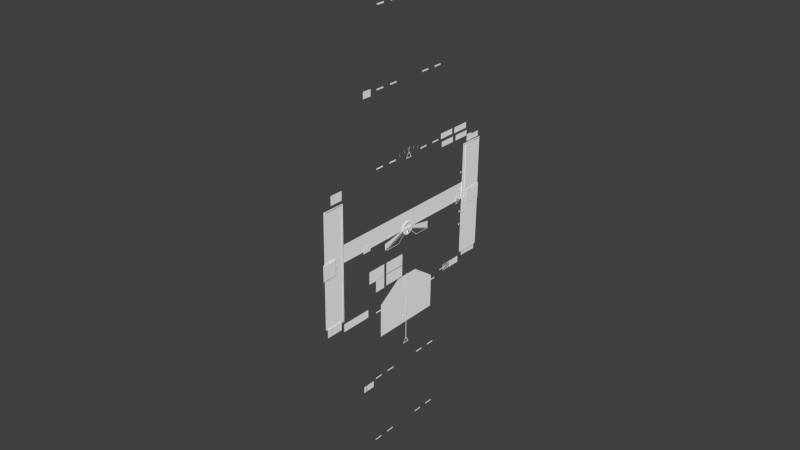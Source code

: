 # Source: Q400HUD.blend  (saved by Blender 2.76.0; exported with 4.5.12 LTS)
import bpy
from mathutils import Matrix  # noqa: F401  (used for matrix-valued properties, if any)

bpy.ops.wm.read_factory_settings(use_empty=True)
scene = bpy.context.scene
scene.name = 'Scene'

# ---- collections
col_collection_3 = bpy.data.collections.new('Collection 3'); scene.collection.children.link(col_collection_3)

# ---- materials (node trees are filled in below, after node groups)
mat_lights_000 = bpy.data.materials.new('Lights.000')
mat_lights_000.alpha_threshold = 0.0
mat_lights_000.use_transparent_shadow = False
mat_lights_000.diffuse_color = (1.0, 1.0, 1.0, 1.0)
mat_lights_000.specular_color = (0.0, 0.0, 0.0)
mat_lights_000.roughness = 0.5
mat_lights_000.specular_intensity = 1.0
mat_lights_002 = bpy.data.materials.new('Lights.002')
mat_lights_002.alpha_threshold = 0.0
mat_lights_002.use_transparent_shadow = False
mat_lights_002.diffuse_color = (1.0, 1.0, 1.0, 1.0)
mat_lights_002.specular_color = (0.0, 0.0, 0.0)
mat_lights_002.roughness = 0.5
mat_lights_002.specular_intensity = 1.0

# ---- node groups
ng_auto_smooth = bpy.data.node_groups.new('Auto Smooth', 'GeometryNodeTree')
_s = ng_auto_smooth.interface.new_socket(name='Geometry', in_out='OUTPUT', socket_type='NodeSocketGeometry')
_s = ng_auto_smooth.interface.new_socket(name='Geometry', in_out='INPUT', socket_type='NodeSocketGeometry')
_s = ng_auto_smooth.interface.new_socket(name='Angle', in_out='INPUT', socket_type='NodeSocketFloat')
_s.subtype = 'ANGLE'
_s.min_value = 0.0
_s.max_value = 3.142
ng_auto_smooth.is_modifier = True
_N = ng_auto_smooth.nodes; _L = ng_auto_smooth.links
n0 = _N.new('NodeGroupOutput'); n0.name = 'Group Output'; n0.location = (480, -100)
n1 = _N.new('NodeGroupInput'); n1.name = 'Group Input'; n1.location = (-420, -300)
n2 = _N.new('NodeGroupInput'); n2.name = 'Group Input.001'; n2.location = (-60, -100)
n3 = _N.new('GeometryNodeSetShadeSmooth'); n3.name = 'Set Shade Smooth'; n3.location = (120, -100)
n3.domain = 'EDGE'
n4 = _N.new('GeometryNodeSetShadeSmooth'); n4.name = 'Set Shade Smooth.001'; n4.location = (300, -100)
n5 = _N.new('GeometryNodeInputMeshEdgeAngle'); n5.name = 'Edge Angle'; n5.location = (-420, -220)
n6 = _N.new('GeometryNodeInputEdgeSmooth'); n6.name = 'Is Edge Smooth'; n6.location = (-60, -160)
n7 = _N.new('GeometryNodeInputShadeSmooth'); n7.name = 'Is Face Smooth'; n7.location = (-240, -340)
n8 = _N.new('FunctionNodeBooleanMath'); n8.name = 'Boolean Math'; n8.location = (-60, -220)
n9 = _N.new('FunctionNodeCompare'); n9.name = 'Compare'; n9.location = (-240, -180)
n9.operation = 'LESS_EQUAL'
_L.new(n5.outputs[0], n9.inputs[0])
_L.new(n4.outputs[0], n0.inputs[0])
_L.new(n1.outputs[1], n9.inputs[1])
_L.new(n9.outputs[0], n8.inputs[0])
_L.new(n7.outputs[0], n8.inputs[1])
_L.new(n2.outputs[0], n3.inputs[0])
_L.new(n6.outputs[0], n3.inputs[1])
_L.new(n3.outputs[0], n4.inputs[0])
_L.new(n8.outputs[0], n3.inputs[2])
n0.is_active_output = True

# ---- material node trees

# ---- world
world_world = bpy.data.worlds.new('World'); scene.world = world_world
world_world.color = (0.05088, 0.05088, 0.05088)
world_world.use_sun_shadow = False
world_world.sun_shadow_jitter_overblur = 0.0
world_world.cycles.sampling_method = 'MANUAL'
world_world.cycles.sample_map_resolution = 256

# ---- meshes
me_wptxt_mesh = bpy.data.meshes.new('wptxt.mesh')
me_wptxt_mesh.from_pydata([(0.001303, -0.02084, -0.02115), (0.001205, -0.02087, -0.02885), (0.00131, -0.02786, -0.02113), (0.001212, -0.02789, -0.02883), (0.001306, -0.02435, -0.02114), (0.001209, -0.02438, -0.02884), (0.00121, -0.02613, -0.02884), (0.001308, -0.02611, -0.02113)], [], [(0, 4, 5, 1), (4, 7, 6, 5), (7, 2, 3, 6)])
_uv = me_wptxt_mesh.uv_layers.new(name='UVMap')
_uv.uv.foreach_set('vector', [0.7101, 0.4132, 0.6969, 0.4132, 0.6969, 0.3824, 0.7101, 0.3824, 0.6815, 0.7913, 0.6925, 0.7913, 0.6925, 0.7581, 0.6815, 0.7581, 0.6925, 0.7913, 0.6818, 0.7913, 0.6818, 0.7581, 0.6925, 0.7581])
me_wptxt_mesh.materials.append(mat_lights_000)
me_wptxt_mesh.use_remesh_preserve_volume = False
me_wptxt_mesh.use_remesh_preserve_attributes = False
me_wptxt_mesh.use_mirror_vertex_groups = False
me_wptxt_mesh.update()
me_wpdecimal_mesh = bpy.data.meshes.new('WPdecimal.mesh')
me_wpdecimal_mesh.from_pydata([(0.001232, -0.009533, -0.02767), (0.001222, -0.008812, -0.02839), (0.001241, -0.008776, -0.02692), (0.001231, -0.008055, -0.02764)], [], [(0, 1, 3, 2)])
_uv = me_wpdecimal_mesh.uv_layers.new(name='UVMap')
_uv.uv.foreach_set('vector', [0.8145, 0.04492, 0.8203, 0.04492, 0.8203, 0.05469, 0.8145, 0.05469])
me_wpdecimal_mesh.materials.append(mat_lights_000)
me_wpdecimal_mesh.use_remesh_preserve_volume = False
me_wpdecimal_mesh.use_remesh_preserve_attributes = False
me_wpdecimal_mesh.use_mirror_vertex_groups = False
me_wpdecimal_mesh.update()
me_wp100_mesh = bpy.data.meshes.new('WP100.mesh')
me_wp100_mesh.from_pydata([(0.001298, -0.01568, -0.02128), (0.001209, -0.0157, -0.02829), (0.001301, -0.01913, -0.02126), (0.001212, -0.01916, -0.02828)], [], [(0, 2, 3, 1)])
_uv = me_wp100_mesh.uv_layers.new(name='UVMap')
_uv.uv.foreach_set('vector', [0.8594, 0.08594, 0.8086, 0.08594, 0.8086, 0.003906, 0.8594, 0.003906])
me_wp100_mesh.materials.append(mat_lights_000)
me_wp100_mesh.use_remesh_preserve_volume = False
me_wp100_mesh.use_remesh_preserve_attributes = False
me_wp100_mesh.use_mirror_vertex_groups = False
me_wp100_mesh.update()
me_wp10_mesh = bpy.data.meshes.new('WP10.mesh')
me_wp10_mesh.from_pydata([(0.001293, -0.01222, -0.02129), (0.001204, -0.01225, -0.02831), (0.001297, -0.01568, -0.02128), (0.001208, -0.0157, -0.02829)], [], [(0, 2, 3, 1)])
_uv = me_wp10_mesh.uv_layers.new(name='UVMap')
_uv.uv.foreach_set('vector', [0.8594, 0.08594, 0.8086, 0.08594, 0.8086, 0.003906, 0.8594, 0.003906])
me_wp10_mesh.materials.append(mat_lights_000)
me_wp10_mesh.use_remesh_preserve_volume = False
me_wp10_mesh.use_remesh_preserve_attributes = False
me_wp10_mesh.use_mirror_vertex_groups = False
me_wp10_mesh.update()
me_wp1_mesh = bpy.data.meshes.new('WP1.mesh')
me_wp1_mesh.from_pydata([(0.001289, -0.008772, -0.0213), (0.0012, -0.008796, -0.02832), (0.001293, -0.01223, -0.02129), (0.001203, -0.01225, -0.02831)], [], [(0, 2, 3, 1)])
_uv = me_wp1_mesh.uv_layers.new(name='UVMap')
_uv.uv.foreach_set('vector', [0.8594, 0.08594, 0.8086, 0.08594, 0.8086, 0.003906, 0.8594, 0.003906])
me_wp1_mesh.materials.append(mat_lights_000)
me_wp1_mesh.use_remesh_preserve_volume = False
me_wp1_mesh.use_remesh_preserve_attributes = False
me_wp1_mesh.use_mirror_vertex_groups = False
me_wp1_mesh.update()
me_wp_1_mesh = bpy.data.meshes.new('WP.1.mesh')
me_wp_1_mesh.from_pydata([(0.001287, -0.005321, -0.02131), (0.001198, -0.005345, -0.02833), (0.00129, -0.008774, -0.0213), (0.001201, -0.008798, -0.02832)], [], [(0, 2, 3, 1)])
_uv = me_wp_1_mesh.uv_layers.new(name='UVMap')
_uv.uv.foreach_set('vector', [0.8594, 0.08594, 0.8086, 0.08594, 0.8086, 0.003906, 0.8594, 0.003906])
me_wp_1_mesh.materials.append(mat_lights_000)
me_wp_1_mesh.use_remesh_preserve_volume = False
me_wp_1_mesh.use_remesh_preserve_attributes = False
me_wp_1_mesh.use_mirror_vertex_groups = False
me_wp_1_mesh.update()
me_vstext_mesh = bpy.data.meshes.new('vstext.mesh')
me_vstext_mesh.from_pydata([(3.16e-05, 0.04802, -0.03797), (3.74e-05, 0.04193, -0.03795), (-1.62e-05, 0.04191, -0.04217), (-2.2e-05, 0.04801, -0.04219)], [], [(0, 1, 2, 3)])
_uv = me_vstext_mesh.uv_layers.new(name='UVMap')
_uv.uv.foreach_set('vector', [0.7122, 0.1177, 0.6736, 0.1177, 0.6736, 0.08451, 0.7122, 0.08451])
me_vstext_mesh.materials.append(mat_lights_000)
me_vstext_mesh.use_remesh_preserve_volume = False
me_vstext_mesh.use_remesh_preserve_attributes = False
me_vstext_mesh.use_mirror_vertex_groups = False
me_vstext_mesh.update()
me_vs1000_mesh = bpy.data.meshes.new('vs1000.mesh')
me_vs1000_mesh.from_pydata([(2.58e-05, 0.03542, -0.03786), (-2.93e-05, 0.0354, -0.04221), (2.79e-05, 0.03328, -0.03785), (-2.73e-05, 0.03326, -0.0422)], [], [(0, 2, 3, 1)])
_uv = me_vs1000_mesh.uv_layers.new(name='UVMap')
_uv.uv.foreach_set('vector', [0.8594, 0.08594, 0.8086, 0.08594, 0.8086, 0.003906, 0.8594, 0.003906])
me_vs1000_mesh.materials.append(mat_lights_000)
me_vs1000_mesh.use_remesh_preserve_volume = False
me_vs1000_mesh.use_remesh_preserve_attributes = False
me_vs1000_mesh.use_mirror_vertex_groups = False
me_vs1000_mesh.update()
me_vs100_mesh = bpy.data.meshes.new('vs100.mesh')
me_vs100_mesh.from_pydata([(2.39e-05, 0.03756, -0.03786), (-3.13e-05, 0.03754, -0.04221), (2.59e-05, 0.03541, -0.03785), (-2.93e-05, 0.0354, -0.0422)], [], [(0, 2, 3, 1)])
_uv = me_vs100_mesh.uv_layers.new(name='UVMap')
_uv.uv.foreach_set('vector', [0.8594, 0.08594, 0.8086, 0.08594, 0.8086, 0.003906, 0.8594, 0.003906])
me_vs100_mesh.materials.append(mat_lights_000)
me_vs100_mesh.use_remesh_preserve_volume = False
me_vs100_mesh.use_remesh_preserve_attributes = False
me_vs100_mesh.use_mirror_vertex_groups = False
me_vs100_mesh.update()
me_vs10_mesh = bpy.data.meshes.new('vs10.mesh')
me_vs10_mesh.from_pydata([(2.18e-05, 0.03969, -0.03787), (-3.34e-05, 0.03968, -0.04222), (2.38e-05, 0.03755, -0.03786), (-3.14e-05, 0.03754, -0.04222)], [], [(0, 2, 3, 1)])
_uv = me_vs10_mesh.uv_layers.new(name='UVMap')
_uv.uv.foreach_set('vector', [0.8594, 0.08594, 0.8086, 0.08594, 0.8086, 0.003906, 0.8594, 0.003906])
me_vs10_mesh.materials.append(mat_lights_000)
me_vs10_mesh.use_remesh_preserve_volume = False
me_vs10_mesh.use_remesh_preserve_attributes = False
me_vs10_mesh.use_mirror_vertex_groups = False
me_vs10_mesh.update()
me_vs1_mesh = bpy.data.meshes.new('vs1.mesh')
me_vs1_mesh.from_pydata([(1.97e-05, 0.04183, -0.03788), (-3.54e-05, 0.04182, -0.04223), (2.18e-05, 0.03969, -0.03787), (-3.34e-05, 0.03968, -0.04222)], [], [(0, 2, 3, 1)])
_uv = me_vs1_mesh.uv_layers.new(name='UVMap')
_uv.uv.foreach_set('vector', [0.8594, 0.08594, 0.8086, 0.08594, 0.8086, 0.003906, 0.8594, 0.003906])
me_vs1_mesh.materials.append(mat_lights_000)
me_vs1_mesh.use_remesh_preserve_volume = False
me_vs1_mesh.use_remesh_preserve_attributes = False
me_vs1_mesh.use_mirror_vertex_groups = False
me_vs1_mesh.update()
me_vs_b_mesh = bpy.data.meshes.new('vs-b.mesh')
me_vs_b_mesh.from_pydata([(2.31e-05, 0.03274, -0.03973), (2.56e-05, 0.03015, -0.03972), (1.79e-05, 0.03015, -0.04032), (1.55e-05, 0.03274, -0.04033)], [], [(0, 1, 2, 3)])
_uv = me_vs_b_mesh.uv_layers.new(name='UVMap')
_uv.uv.foreach_set('vector', [0.8374, 0.121, 0.8347, 0.121, 0.8347, 0.1188, 0.8374, 0.1188])
me_vs_b_mesh.materials.append(mat_lights_000)
me_vs_b_mesh.use_remesh_preserve_volume = False
me_vs_b_mesh.use_remesh_preserve_attributes = False
me_vs_b_mesh.use_mirror_vertex_groups = False
me_vs_b_mesh.update()
me_vs_a_mesh = bpy.data.meshes.new('vs-a.mesh')
me_vs_a_mesh.from_pydata([(2.07e-05, 0.03531, -0.03974), (2.31e-05, 0.03272, -0.03973), (1.55e-05, 0.03272, -0.04033), (1.3e-05, 0.03531, -0.04034)], [], [(0, 1, 2, 3)])
_uv = me_vs_a_mesh.uv_layers.new(name='UVMap')
_uv.uv.foreach_set('vector', [0.8374, 0.121, 0.8347, 0.121, 0.8347, 0.1188, 0.8374, 0.1188])
me_vs_a_mesh.materials.append(mat_lights_000)
me_vs_a_mesh.use_remesh_preserve_volume = False
me_vs_a_mesh.use_remesh_preserve_attributes = False
me_vs_a_mesh.use_mirror_vertex_groups = False
me_vs_a_mesh.update()
me_vs_1000_mesh = bpy.data.meshes.new('vs-1000.mesh')
me_vs_1000_mesh.from_pydata([(2.58e-05, 0.03542, -0.03786), (-2.93e-05, 0.0354, -0.04221), (2.79e-05, 0.03328, -0.03785), (-2.73e-05, 0.03326, -0.0422)], [], [(0, 2, 3, 1)])
_uv = me_vs_1000_mesh.uv_layers.new(name='UVMap')
_uv.uv.foreach_set('vector', [0.8594, 0.08594, 0.8086, 0.08594, 0.8086, 0.003906, 0.8594, 0.003906])
me_vs_1000_mesh.materials.append(mat_lights_000)
me_vs_1000_mesh.use_remesh_preserve_volume = False
me_vs_1000_mesh.use_remesh_preserve_attributes = False
me_vs_1000_mesh.use_mirror_vertex_groups = False
me_vs_1000_mesh.update()
me_vs_100_mesh = bpy.data.meshes.new('vs-100.mesh')
me_vs_100_mesh.from_pydata([(2.39e-05, 0.03756, -0.03786), (-3.13e-05, 0.03754, -0.04221), (2.59e-05, 0.03541, -0.03785), (-2.93e-05, 0.0354, -0.0422)], [], [(0, 2, 3, 1)])
_uv = me_vs_100_mesh.uv_layers.new(name='UVMap')
_uv.uv.foreach_set('vector', [0.8594, 0.08594, 0.8086, 0.08594, 0.8086, 0.003906, 0.8594, 0.003906])
me_vs_100_mesh.materials.append(mat_lights_000)
me_vs_100_mesh.use_remesh_preserve_volume = False
me_vs_100_mesh.use_remesh_preserve_attributes = False
me_vs_100_mesh.use_mirror_vertex_groups = False
me_vs_100_mesh.update()
me_vs_10_mesh = bpy.data.meshes.new('vs-10.mesh')
me_vs_10_mesh.from_pydata([(2.18e-05, 0.03969, -0.03787), (-3.34e-05, 0.03968, -0.04222), (2.38e-05, 0.03755, -0.03786), (-3.14e-05, 0.03754, -0.04222)], [], [(0, 2, 3, 1)])
_uv = me_vs_10_mesh.uv_layers.new(name='UVMap')
_uv.uv.foreach_set('vector', [0.8594, 0.08594, 0.8086, 0.08594, 0.8086, 0.003906, 0.8594, 0.003906])
me_vs_10_mesh.materials.append(mat_lights_000)
me_vs_10_mesh.use_remesh_preserve_volume = False
me_vs_10_mesh.use_remesh_preserve_attributes = False
me_vs_10_mesh.use_mirror_vertex_groups = False
me_vs_10_mesh.update()
me_vnav_annun_mesh = bpy.data.meshes.new('vnav.annun.mesh')
me_vnav_annun_mesh.from_pydata([(0.001619, 0.05137, 0.04253), (0.001576, 0.05136, 0.03917), (0.001629, 0.04107, 0.04256), (0.001586, 0.04106, 0.03921)], [], [(0, 2, 3, 1)])
_uv = me_vnav_annun_mesh.uv_layers.new(name='UVMap')
_uv.uv.foreach_set('vector', [0.7741, 0.7912, 0.6784, 0.7912, 0.6784, 0.76, 0.7741, 0.76])
me_vnav_annun_mesh.materials.append(mat_lights_000)
me_vnav_annun_mesh.use_remesh_preserve_volume = False
me_vnav_annun_mesh.use_remesh_preserve_attributes = False
me_vnav_annun_mesh.use_mirror_vertex_groups = False
me_vnav_annun_mesh.update()
me_vector_002_mesh = bpy.data.meshes.new('vector.002.mesh')
me_vector_002_mesh.from_pydata([(0.0002263, 0.001432, -0.03061), (0.0002292, -0.001636, -0.0306), (0.0002511, -8.47e-05, -0.02877), (0.0001982, -9.63e-05, -0.03294), (0.0002278, -8.84e-05, -0.03061)], [], [(4, 0, 2), (3, 0, 4), (3, 4, 1), (4, 2, 1)])
_uv = me_vector_002_mesh.uv_layers.new(name='UVMap')
_uv.uv.foreach_set('vector', [0.141, 0.5398, 0.141, 0.5398, 0.141, 0.5398, 0.141, 0.5398, 0.141, 0.5398, 0.141, 0.5398, 0.141, 0.5398, 0.141, 0.5398, 0.141, 0.5398, 0.141, 0.5398, 0.141, 0.5398, 0.141, 0.5398])
me_vector_002_mesh.materials.append(mat_lights_002)
me_vector_002_mesh.use_remesh_preserve_volume = False
me_vector_002_mesh.use_remesh_preserve_attributes = False
me_vector_002_mesh.use_mirror_vertex_groups = False
me_vector_002_mesh.update()
me_vector_001_mesh = bpy.data.meshes.new('vector.001.mesh')
me_vector_001_mesh.from_pydata([(0.0003087, 0.001054, -0.002136), (0.0003106, -0.001049, -0.002129), (0.0003363, 1.2e-05, -3.39e-05), (0.0002833, -4e-07, -0.004209), (-0.0008805, 5.6e-06, -0.002122)], [], [(4, 0, 2), (3, 0, 4), (3, 4, 1), (4, 2, 1)])
_uv = me_vector_001_mesh.uv_layers.new(name='UVMap')
_uv.uv.foreach_set('vector', [0.141, 0.5398, 0.141, 0.5398, 0.141, 0.5398, 0.141, 0.5398, 0.141, 0.5398, 0.141, 0.5398, 0.141, 0.5398, 0.141, 0.5398, 0.141, 0.5398, 0.141, 0.5398, 0.141, 0.5398, 0.141, 0.5398])
me_vector_001_mesh.materials.append(mat_lights_002)
me_vector_001_mesh.use_remesh_preserve_volume = False
me_vector_001_mesh.use_remesh_preserve_attributes = False
me_vector_001_mesh.use_mirror_vertex_groups = False
me_vector_001_mesh.update()
me_vector_mesh = bpy.data.meshes.new('vector.mesh')
me_vector_mesh.from_pydata([(0.0007377, 2.54e-05, 0.003067), (0.0006762, 0.002715, -0.001584), (0.0006814, -0.002724, -0.001566), (0.0007515, 2.91e-05, 0.004161), (0.0006684, 0.003644, -0.002132), (0.0006754, -0.003678, -0.002107), (0.0007208, -0.002714, 0.001542), (0.0007286, -0.003664, 0.002093), (0.0007156, 0.002725, 0.001524), (0.0007217, 0.003658, 0.002068), (0.0006591, 4.5e-06, -0.003129), (0.0006451, 7e-07, -0.004231), (0.0007342, -0.001563, 0.002682), (0.0007455, -0.002051, 0.003534), (0.0007312, 0.001597, 0.002671), (0.0007415, 0.002082, 0.00352), (0.0006955, 0.003159, -3.13e-05), (0.0006946, 0.004123, -3.29e-05), (0.0006627, 0.001578, -0.002734), (0.0006514, 0.002058, -0.003589), (0.0006657, -0.001581, -0.002723), (0.0006553, -0.002075, -0.003575), (0.0007015, -0.003159, -1.01e-05), (0.0007025, -0.004144, -5.1e-06)], [], [(6, 12, 13, 7), (12, 0, 3, 13), (0, 14, 15, 3), (14, 8, 9, 15), (8, 16, 17, 9), (16, 1, 4, 17), (1, 18, 19, 4), (18, 10, 11, 19), (10, 20, 21, 11), (20, 2, 5, 21), (2, 22, 23, 5), (22, 6, 7, 23)])
_uv = me_vector_mesh.uv_layers.new(name='UVMap')
_uv.uv.foreach_set('vector', [0.1455, 0.5325, 0.1456, 0.5326, 0.1456, 0.5328, 0.1454, 0.5326, 0.1456, 0.5326, 0.1457, 0.5328, 0.1457, 0.533, 0.1456, 0.5328, 0.1457, 0.5328, 0.1458, 0.5326, 0.1458, 0.5328, 0.1457, 0.533, 0.1458, 0.5326, 0.1458, 0.5325, 0.1459, 0.5326, 0.1458, 0.5328, 0.1458, 0.5325, 0.1459, 0.5324, 0.1461, 0.5324, 0.1459, 0.5326, 0.1459, 0.5324, 0.146, 0.5323, 0.1462, 0.5322, 0.1461, 0.5324, 0.146, 0.5323, 0.1458, 0.5323, 0.1459, 0.5322, 0.1462, 0.5322, 0.1458, 0.5323, 0.1457, 0.5323, 0.1457, 0.5322, 0.1459, 0.5322, 0.1457, 0.5323, 0.1455, 0.5323, 0.1454, 0.5322, 0.1457, 0.5322, 0.1455, 0.5323, 0.1454, 0.5323, 0.1452, 0.5322, 0.1454, 0.5322, 0.1454, 0.5323, 0.1455, 0.5324, 0.1453, 0.5324, 0.1452, 0.5322, 0.1455, 0.5324, 0.1455, 0.5325, 0.1454, 0.5326, 0.1453, 0.5324])
me_vector_mesh.materials.append(mat_lights_002)
me_vector_mesh.use_remesh_preserve_volume = False
me_vector_mesh.use_remesh_preserve_attributes = False
me_vector_mesh.use_mirror_vertex_groups = False
me_vector_mesh.update()
me_roll_ptr_mesh = bpy.data.meshes.new('roll.ptr.mesh')
me_roll_ptr_mesh.from_pydata([(0.001193, 0.002479, 0.0424), (0.001199, 0.001773, 0.04285), (0.001202, -0.001495, 0.04286), (0.001237, 0.0001669, 0.04571), (0.001197, -0.002193, 0.04241), (0.001247, 0.0001578, 0.04652)], [], [(4, 0, 1, 2), (0, 5, 3, 1), (2, 3, 5, 4)])
_uv = me_roll_ptr_mesh.uv_layers.new(name='UVMap')
_uv.uv.foreach_set('vector', [0.1365, 0.5234, 0.1366, 0.5234, 0.1366, 0.5234, 0.1365, 0.5234, 0.1365, 0.5234, 0.1366, 0.5234, 0.1366, 0.5234, 0.1365, 0.5234, 0.1366, 0.5234, 0.1365, 0.5234, 0.1365, 0.5234, 0.1366, 0.5234])
me_roll_ptr_mesh.materials.append(mat_lights_002)
me_roll_ptr_mesh.use_remesh_preserve_volume = False
me_roll_ptr_mesh.use_remesh_preserve_attributes = False
me_roll_ptr_mesh.use_mirror_vertex_groups = False
me_roll_ptr_mesh.update()
me_roll_mesh = bpy.data.meshes.new('roll.mesh')
me_roll_mesh.from_pydata([(0.001271, -0.0009188, 0.04835), (0.001268, -0.0005922, 0.04814), (0.001267, 0.0009228, 0.04814), (0.001251, 0.0001528, 0.04681), (0.001269, 0.001247, 0.04834), (0.001246, 0.0001566, 0.04644), (0.001246, 0.008258, 0.04702), (0.001225, 0.007555, 0.04526), (0.001247, 0.008089, 0.04707), (0.001225, 0.007386, 0.04531), (0.001237, -0.007207, 0.04519), (0.001259, -0.007821, 0.04691), (0.001238, -0.007037, 0.04526), (0.00126, -0.007651, 0.04698), (0.001246, -0.01121, 0.04558), (0.001221, -0.01035, 0.04374), (0.001245, -0.01137, 0.04549), (0.00122, -0.01051, 0.04364), (0.001202, 0.0108, 0.04373), (0.001223, 0.01185, 0.04542), (0.001201, 0.01096, 0.04364), (0.001221, 0.01201, 0.04533), (0.001248, -0.003637, 0.04629), (0.001269, -0.003885, 0.04793), (0.001248, -0.003456, 0.04632), (0.001269, -0.003704, 0.04796), (0.001262, 0.004237, 0.04802), (0.001241, 0.004001, 0.04626), (0.001263, 0.004056, 0.04805), (0.001241, 0.00382, 0.0463)], [], [(4, 0, 1, 2), (0, 5, 3, 1), (2, 3, 5, 4), (7, 6, 8, 9), (11, 10, 12, 13), (16, 17, 15, 14), (20, 21, 19, 18), (23, 22, 24, 25), (28, 29, 27, 26)])
_uv = me_roll_mesh.uv_layers.new(name='UVMap')
_uv.uv.foreach_set('vector', [0.1427, 0.5573, 0.1428, 0.5573, 0.1428, 0.5574, 0.1427, 0.5574, 0.1427, 0.5573, 0.1428, 0.5573, 0.1428, 0.5574, 0.1427, 0.5574, 0.1428, 0.5574, 0.1427, 0.5574, 0.1427, 0.5573, 0.1428, 0.5573, 0.1422, 0.5562, 0.1422, 0.5562, 0.1422, 0.5562, 0.1422, 0.5562, 0.1422, 0.5562, 0.1422, 0.5562, 0.1422, 0.5562, 0.1422, 0.5562, 0.1422, 0.5562, 0.1422, 0.5562, 0.1422, 0.5562, 0.1422, 0.5562, 0.1422, 0.5562, 0.1422, 0.5562, 0.1422, 0.5562, 0.1422, 0.5562, 0.1422, 0.5562, 0.1422, 0.5562, 0.1422, 0.5562, 0.1422, 0.5562, 0.1422, 0.5562, 0.1422, 0.5562, 0.1422, 0.5562, 0.1422, 0.5562])
me_roll_mesh.materials.append(mat_lights_002)
me_roll_mesh.use_remesh_preserve_volume = False
me_roll_mesh.use_remesh_preserve_attributes = False
me_roll_mesh.use_mirror_vertex_groups = False
me_roll_mesh.update()
me_ratape_mesh = bpy.data.meshes.new('RAtape.mesh')
me_ratape_mesh.from_pydata([(0.0004955, 0.06539, -0.0002204), (4.66e-05, 0.06527, -0.03562), (6.14e-05, 0.04965, -0.03557), (0.0005103, 0.04976, -0.0001678)], [], [(0, 3, 2, 1)])
_uv = me_ratape_mesh.uv_layers.new(name='UVMap')
_uv.uv.foreach_set('vector', [0.6831, 0.4314, 0.6826, 0.4314, 0.6826, 0.4309, 0.6832, 0.4309])
me_ratape_mesh.materials.append(mat_lights_002)
me_ratape_mesh.use_remesh_preserve_volume = False
me_ratape_mesh.use_remesh_preserve_attributes = False
me_ratape_mesh.use_mirror_vertex_groups = False
me_ratape_mesh.update()
me_ptc20_mesh = bpy.data.meshes.new('ptc20.mesh')
me_ptc20_mesh.from_pydata([(0.002413, 0.0268, 0.1758), (0.002425, 0.02681, 0.1768), (0.002463, -0.0255, 0.176), (0.002475, -0.0255, 0.1769), (0.002458, -0.02027, 0.176), (0.002453, -0.01504, 0.176), (0.002448, -0.009808, 0.176), (0.002428, 0.01111, 0.1759), (0.002423, 0.01634, 0.1759), (0.002418, 0.02157, 0.1758), (0.00247, -0.02027, 0.1769), (0.002465, -0.01504, 0.1769), (0.00246, -0.009805, 0.1769), (0.00244, 0.01112, 0.1768), (0.002435, 0.01635, 0.1768), (0.00243, 0.02158, 0.1768), (0.002497, -0.03004, 0.1784), (0.002501, -0.03295, 0.1785), (0.002447, -0.03007, 0.1745), (0.00245, -0.03297, 0.1745), (0.002453, -0.03588, 0.1745), (0.00245, -0.03299, 0.1745), (0.002504, -0.03587, 0.1785), (0.002501, -0.03296, 0.1785)], [], [(9, 0, 1, 15), (14, 13, 7, 8), (12, 11, 5, 6), (10, 3, 2, 4), (18, 16, 17, 19), (22, 20, 21, 23)])
_uv = me_ptc20_mesh.uv_layers.new(name='UVMap')
_uv.uv.foreach_set('vector', [0.1405, 0.5471, 0.1405, 0.5472, 0.1404, 0.5472, 0.1404, 0.5472, 0.1404, 0.5471, 0.1404, 0.5471, 0.1405, 0.5471, 0.1405, 0.5471, 0.1404, 0.547, 0.1404, 0.547, 0.1405, 0.547, 0.1405, 0.547, 0.1404, 0.547, 0.1404, 0.5469, 0.1405, 0.5469, 0.1405, 0.5469, 0.9041, 0.818, 0.9041, 0.837, 0.8926, 0.837, 0.8926, 0.818, 0.8813, 0.837, 0.8813, 0.818, 0.8926, 0.818, 0.8926, 0.837])
me_ptc20_mesh.materials.append(mat_lights_002)
me_ptc20_mesh.use_remesh_preserve_volume = False
me_ptc20_mesh.use_remesh_preserve_attributes = False
me_ptc20_mesh.use_mirror_vertex_groups = False
me_ptc20_mesh.update()
me_ptc15_mesh = bpy.data.meshes.new('ptc15.mesh')
me_ptc15_mesh.from_pydata([(0.001869, 0.02143, 0.1325), (0.001874, 0.0162, 0.1325), (0.001879, 0.01097, 0.1326), (0.001899, -0.009955, 0.1326), (0.001904, -0.01519, 0.1327), (0.001908, -0.02042, 0.1327), (0.001857, 0.02142, 0.1316), (0.001862, 0.01619, 0.1316), (0.001867, 0.01096, 0.1316), (0.001887, -0.009958, 0.1317), (0.001892, -0.01519, 0.1317), (0.001897, -0.02042, 0.1317), (0.001914, -0.02565, 0.1327), (0.001902, -0.02565, 0.1318), (0.001864, 0.02666, 0.1325), (0.001852, 0.02665, 0.1316)], [], [(5, 12, 13, 11), (3, 4, 10, 9), (1, 2, 8, 7), (14, 0, 6, 15)])
_uv = me_ptc15_mesh.uv_layers.new(name='UVMap')
_uv.uv.foreach_set('vector', [0.1404, 0.547, 0.1404, 0.5469, 0.1405, 0.5469, 0.1405, 0.5469, 0.1404, 0.547, 0.1404, 0.547, 0.1405, 0.547, 0.1405, 0.547, 0.1404, 0.5471, 0.1404, 0.5471, 0.1405, 0.5471, 0.1405, 0.5471, 0.1404, 0.5472, 0.1404, 0.5472, 0.1405, 0.5471, 0.1405, 0.5472])
me_ptc15_mesh.materials.append(mat_lights_002)
me_ptc15_mesh.use_remesh_preserve_volume = False
me_ptc15_mesh.use_remesh_preserve_attributes = False
me_ptc15_mesh.use_mirror_vertex_groups = False
me_ptc15_mesh.update()
me_ptc10_mesh = bpy.data.meshes.new('ptc10.mesh')
me_ptc10_mesh.from_pydata([(0.001296, 0.02651, 0.08773), (0.001308, 0.02651, 0.08866), (0.001346, -0.0258, 0.08791), (0.001357, -0.02579, 0.08884), (0.00134, -0.02057, 0.08789), (0.001336, -0.01534, 0.08787), (0.001331, -0.01011, 0.08786), (0.001311, 0.01082, 0.08779), (0.001306, 0.01605, 0.08777), (0.001301, 0.02128, 0.08775), (0.001353, -0.02056, 0.08882), (0.001348, -0.01533, 0.08881), (0.001342, -0.0101, 0.08879), (0.001323, 0.01082, 0.08872), (0.001318, 0.01605, 0.0887), (0.001313, 0.02128, 0.08868), (0.001377, -0.03034, 0.09006), (0.00138, -0.03325, 0.0901), (0.001327, -0.03037, 0.0861), (0.00133, -0.03326, 0.08613), (0.001333, -0.03618, 0.08617), (0.00133, -0.03328, 0.08614), (0.001383, -0.03616, 0.09014), (0.00138, -0.03326, 0.0901)], [], [(9, 0, 1, 15), (14, 13, 7, 8), (12, 11, 5, 6), (10, 3, 2, 4), (18, 16, 17, 19), (22, 20, 21, 23)])
_uv = me_ptc10_mesh.uv_layers.new(name='UVMap')
_uv.uv.foreach_set('vector', [0.1405, 0.5471, 0.1405, 0.5472, 0.1404, 0.5472, 0.1404, 0.5472, 0.1404, 0.5471, 0.1404, 0.5471, 0.1405, 0.5471, 0.1405, 0.5471, 0.1404, 0.547, 0.1404, 0.547, 0.1405, 0.547, 0.1405, 0.547, 0.1404, 0.547, 0.1404, 0.5469, 0.1405, 0.5469, 0.1405, 0.5469, 0.5127, 0.8951, 0.5127, 0.9139, 0.5011, 0.9139, 0.5011, 0.8951, 0.4892, 0.9139, 0.4892, 0.8951, 0.5011, 0.8951, 0.5011, 0.9139])
me_ptc10_mesh.materials.append(mat_lights_002)
me_ptc10_mesh.use_remesh_preserve_volume = False
me_ptc10_mesh.use_remesh_preserve_attributes = False
me_ptc10_mesh.use_mirror_vertex_groups = False
me_ptc10_mesh.update()
me_ptc05_mesh = bpy.data.meshes.new('ptc05.mesh')
me_ptc05_mesh.from_pydata([(0.00074, 0.02636, 0.04389), (0.0007518, 0.02636, 0.04482), (0.0007896, -0.02594, 0.04406), (0.0008015, -0.02594, 0.045), (0.0007847, -0.02071, 0.04405), (0.0007797, -0.01548, 0.04403), (0.0007748, -0.01025, 0.04401), (0.0007549, 0.01067, 0.04394), (0.0007499, 0.0159, 0.04392), (0.000745, 0.02113, 0.0439), (0.0007965, -0.02071, 0.04498), (0.0007915, -0.01548, 0.04496), (0.0007865, -0.01025, 0.04494), (0.0007667, 0.01067, 0.04487), (0.0007618, 0.0159, 0.04485), (0.0007568, 0.02113, 0.04483)], [], [(9, 0, 1, 15), (14, 13, 7, 8), (12, 11, 5, 6), (10, 3, 2, 4)])
_uv = me_ptc05_mesh.uv_layers.new(name='UVMap')
_uv.uv.foreach_set('vector', [0.1405, 0.5471, 0.1405, 0.5472, 0.1404, 0.5472, 0.1404, 0.5472, 0.1404, 0.5471, 0.1404, 0.5471, 0.1405, 0.5471, 0.1405, 0.5471, 0.1404, 0.547, 0.1404, 0.547, 0.1405, 0.547, 0.1405, 0.547, 0.1404, 0.547, 0.1404, 0.5469, 0.1405, 0.5469, 0.1405, 0.5469])
me_ptc05_mesh.materials.append(mat_lights_002)
me_ptc05_mesh.use_remesh_preserve_volume = False
me_ptc05_mesh.use_remesh_preserve_attributes = False
me_ptc05_mesh.use_mirror_vertex_groups = False
me_ptc05_mesh.update()
me_ptc00_mesh = bpy.data.meshes.new('ptc00.mesh')
me_ptc00_mesh.from_pydata([(0.0001769, 0.02621, -0.0005265), (0.0001887, 0.02621, 0.000404), (0.0002265, -0.02609, -0.0003487), (0.0002383, -0.02609, 0.0005842), (0.0002215, -0.02086, -0.0003663), (0.0002165, -0.01563, -0.0003839), (0.0002116, -0.0104, -0.0004015), (0.0001917, 0.01052, -0.0004728), (0.0001868, 0.01575, -0.0004912), (0.0001818, 0.02098, -0.0005088), (0.0002333, -0.02086, 0.0005658), (0.0002284, -0.01563, 0.0005482), (0.0002234, -0.0104, 0.0005297), (0.0002035, 0.01052, 0.0004576), (0.0001986, 0.01575, 0.00044), (0.0001936, 0.02098, 0.0004216), (0.000262, -0.03063, 0.002132), (0.0002652, -0.03354, 0.002171), (0.0002118, -0.03066, -0.001827), (0.0002148, -0.03356, -0.001801), (0.0002179, -0.03648, -0.001762), (0.000215, -0.03358, -0.001788), (0.0002683, -0.03646, 0.00221), (0.0002652, -0.03355, 0.002172)], [], [(9, 0, 1, 15), (14, 13, 7, 8), (12, 11, 5, 6), (10, 3, 2, 4), (18, 16, 17, 19), (22, 20, 21, 23)])
_uv = me_ptc00_mesh.uv_layers.new(name='UVMap')
_uv.uv.foreach_set('vector', [0.1405, 0.5471, 0.1405, 0.5472, 0.1404, 0.5472, 0.1404, 0.5472, 0.1404, 0.5471, 0.1404, 0.5471, 0.1405, 0.5471, 0.1405, 0.5471, 0.1404, 0.547, 0.1404, 0.547, 0.1405, 0.547, 0.1405, 0.547, 0.1404, 0.547, 0.1404, 0.5469, 0.1405, 0.5469, 0.1405, 0.5469, 0.8978, 0.6601, 0.8978, 0.6791, 0.8866, 0.6791, 0.8866, 0.6601, 0.8862, 0.6789, 0.8863, 0.6598, 0.8978, 0.66, 0.8977, 0.6791])
me_ptc00_mesh.materials.append(mat_lights_002)
me_ptc00_mesh.use_remesh_preserve_volume = False
me_ptc00_mesh.use_remesh_preserve_attributes = False
me_ptc00_mesh.use_mirror_vertex_groups = False
me_ptc00_mesh.update()
me_ptc_20_mesh = bpy.data.meshes.new('ptc-20.mesh')
me_ptc_20_mesh.from_pydata([(-0.002047, 0.02562, -0.1759), (-0.002035, 0.02562, -0.175), (-0.001997, -0.02669, -0.1757), (-0.001986, -0.02668, -0.1748), (-0.002002, -0.02146, -0.1757), (-0.002007, -0.01623, -0.1758), (-0.002012, -0.011, -0.1758), (-0.002032, 0.009925, -0.1759), (-0.002037, 0.01516, -0.1759), (-0.002042, 0.02039, -0.1759), (-0.00199, -0.02145, -0.1748), (-0.001995, -0.01622, -0.1748), (-0.002, -0.01099, -0.1749), (-0.00202, 0.009928, -0.1749), (-0.002025, 0.01516, -0.1749), (-0.00203, 0.02039, -0.175), (0.0003893, -0.03123, -0.1736), (0.0003925, -0.03413, -0.1735), (0.0003392, -0.03125, -0.1775), (0.0003422, -0.03415, -0.1775), (0.0003453, -0.03707, -0.1774), (0.0003424, -0.03417, -0.1775), (0.0003956, -0.03705, -0.1735), (0.0003925, -0.03415, -0.1735), (0.0003956, -0.03743, -0.1735), (0.0003979, -0.03939, -0.1735), (0.0003456, -0.03746, -0.1775), (0.0003475, -0.03941, -0.1774)], [], [(9, 0, 1, 15), (14, 13, 7, 8), (12, 11, 5, 6), (10, 3, 2, 4), (18, 16, 17, 19), (22, 20, 21, 23), (25, 27, 26, 24)])
_uv = me_ptc_20_mesh.uv_layers.new(name='UVMap')
_uv.uv.foreach_set('vector', [0.1405, 0.5471, 0.1405, 0.5472, 0.1404, 0.5472, 0.1404, 0.5472, 0.1404, 0.5471, 0.1404, 0.5471, 0.1405, 0.5471, 0.1405, 0.5471, 0.1404, 0.547, 0.1404, 0.547, 0.1405, 0.547, 0.1405, 0.547, 0.1404, 0.547, 0.1404, 0.5469, 0.1405, 0.5469, 0.1405, 0.5469, 0.9045, 0.818, 0.9045, 0.8342, 0.8933, 0.8343, 0.8934, 0.818, 0.8822, 0.8343, 0.8823, 0.818, 0.8934, 0.818, 0.8933, 0.8343, 0.8576, 0.7976, 0.8576, 0.8097, 0.8503, 0.8097, 0.8503, 0.7976])
me_ptc_20_mesh.materials.append(mat_lights_002)
me_ptc_20_mesh.use_remesh_preserve_volume = False
me_ptc_20_mesh.use_remesh_preserve_attributes = False
me_ptc_20_mesh.use_mirror_vertex_groups = False
me_ptc_20_mesh.update()
me_ptc_15_mesh = bpy.data.meshes.new('ptc-15.mesh')
me_ptc_15_mesh.from_pydata([(-0.001474, 0.02054, -0.1311), (-0.001469, 0.01531, -0.1311), (-0.001464, 0.01008, -0.1311), (-0.001445, -0.01085, -0.131), (-0.00144, -0.01608, -0.131), (-0.001435, -0.02131, -0.131), (-0.001486, 0.02053, -0.132), (-0.001481, 0.0153, -0.132), (-0.001476, 0.01007, -0.132), (-0.001456, -0.01085, -0.1319), (-0.001451, -0.01608, -0.1319), (-0.001446, -0.02131, -0.1319), (-0.00143, -0.02654, -0.131), (-0.001442, -0.02654, -0.1319), (-0.001479, 0.02577, -0.1311), (-0.001491, 0.02576, -0.1321)], [], [(5, 12, 13, 11), (3, 4, 10, 9), (1, 2, 8, 7), (14, 0, 6, 15)])
_uv = me_ptc_15_mesh.uv_layers.new(name='UVMap')
_uv.uv.foreach_set('vector', [0.1404, 0.547, 0.1404, 0.5469, 0.1405, 0.5469, 0.1405, 0.5469, 0.1404, 0.547, 0.1404, 0.547, 0.1405, 0.547, 0.1405, 0.547, 0.1404, 0.5471, 0.1404, 0.5471, 0.1405, 0.5471, 0.1405, 0.5471, 0.1404, 0.5472, 0.1404, 0.5472, 0.1405, 0.5471, 0.1405, 0.5472])
me_ptc_15_mesh.materials.append(mat_lights_002)
me_ptc_15_mesh.use_remesh_preserve_volume = False
me_ptc_15_mesh.use_remesh_preserve_attributes = False
me_ptc_15_mesh.use_mirror_vertex_groups = False
me_ptc_15_mesh.update()
me_ptc_10_mesh = bpy.data.meshes.new('ptc-10.mesh')
me_ptc_10_mesh.from_pydata([(-0.000935, 0.02591, -0.08822), (-0.0009233, 0.02592, -0.08729), (-0.0008856, -0.02639, -0.08804), (-0.0008737, -0.02639, -0.08711), (-0.0008906, -0.02116, -0.08806), (-0.0008953, -0.01593, -0.08808), (-0.0009003, -0.0107, -0.08809), (-0.0009201, 0.01022, -0.08816), (-0.000925, 0.01545, -0.08818), (-0.0009301, 0.02068, -0.0882), (-0.0008786, -0.02116, -0.08713), (-0.0008836, -0.01593, -0.08714), (-0.0008885, -0.0107, -0.08716), (-0.0009084, 0.01022, -0.08723), (-0.0009133, 0.01545, -0.08725), (-0.0009183, 0.02068, -0.08727), (0.001502, -0.03093, -0.08578), (0.001506, -0.03384, -0.08574), (0.001452, -0.03096, -0.08974), (0.001455, -0.03386, -0.08972), (0.001458, -0.03677, -0.08968), (0.001455, -0.03388, -0.0897), (0.001509, -0.03676, -0.08571), (0.001506, -0.03385, -0.08574), (0.001509, -0.03714, -0.08573), (0.001511, -0.0391, -0.0857), (0.001459, -0.03716, -0.08969), (0.00146, -0.03911, -0.08967)], [], [(9, 0, 1, 15), (14, 13, 7, 8), (12, 11, 5, 6), (10, 3, 2, 4), (18, 16, 17, 19), (22, 20, 21, 23), (25, 27, 26, 24)])
_uv = me_ptc_10_mesh.uv_layers.new(name='UVMap')
_uv.uv.foreach_set('vector', [0.1405, 0.5471, 0.1405, 0.5472, 0.1404, 0.5472, 0.1404, 0.5472, 0.1404, 0.5471, 0.1404, 0.5471, 0.1405, 0.5471, 0.1405, 0.5471, 0.1404, 0.547, 0.1404, 0.547, 0.1405, 0.547, 0.1405, 0.547, 0.1404, 0.547, 0.1404, 0.5469, 0.1405, 0.5469, 0.1405, 0.5469, 0.5122, 0.8958, 0.5122, 0.9121, 0.501, 0.9121, 0.5011, 0.8958, 0.49, 0.9122, 0.49, 0.8958, 0.5011, 0.8958, 0.501, 0.9121, 0.4654, 0.8754, 0.4654, 0.8875, 0.4581, 0.8875, 0.4581, 0.8754])
me_ptc_10_mesh.materials.append(mat_lights_002)
me_ptc_10_mesh.use_remesh_preserve_volume = False
me_ptc_10_mesh.use_remesh_preserve_attributes = False
me_ptc_10_mesh.use_mirror_vertex_groups = False
me_ptc_10_mesh.update()
me_ptc_05_mesh = bpy.data.meshes.new('ptc-05.mesh')
me_ptc_05_mesh.from_pydata([(-0.0003572, 0.02083, -0.04302), (-0.0003522, 0.0156, -0.043), (-0.0003473, 0.01037, -0.04298), (-0.0003275, -0.01055, -0.04291), (-0.0003225, -0.01578, -0.04289), (-0.0003175, -0.02101, -0.04287), (-0.000369, 0.02083, -0.04395), (-0.0003641, 0.0156, -0.04393), (-0.0003591, 0.01037, -0.04391), (-0.0003392, -0.01055, -0.04384), (-0.0003343, -0.01578, -0.04382), (-0.0003293, -0.02101, -0.04381), (-0.0003125, -0.02624, -0.04286), (-0.0003244, -0.02624, -0.04379), (-0.0003622, 0.02606, -0.04304), (-0.000374, 0.02606, -0.04397)], [], [(5, 12, 13, 11), (3, 4, 10, 9), (1, 2, 8, 7), (14, 0, 6, 15)])
_uv = me_ptc_05_mesh.uv_layers.new(name='UVMap')
_uv.uv.foreach_set('vector', [0.1404, 0.547, 0.1404, 0.5469, 0.1405, 0.5469, 0.1405, 0.5469, 0.1404, 0.547, 0.1404, 0.547, 0.1405, 0.547, 0.1405, 0.547, 0.1404, 0.5471, 0.1404, 0.5471, 0.1405, 0.5471, 0.1405, 0.5471, 0.1404, 0.5472, 0.1404, 0.5472, 0.1405, 0.5471, 0.1405, 0.5472])
me_ptc_05_mesh.materials.append(mat_lights_002)
me_ptc_05_mesh.use_remesh_preserve_volume = False
me_ptc_05_mesh.use_remesh_preserve_attributes = False
me_ptc_05_mesh.use_mirror_vertex_groups = False
me_ptc_05_mesh.update()
me_pointer_mesh = bpy.data.meshes.new('pointer.mesh')
me_pointer_mesh.from_pydata([(0.0007639, 2.54e-05, 0.003067), (0.0007024, 0.002715, -0.001585), (0.0007076, -0.002724, -0.001567), (0.0007777, 2.91e-05, 0.004161), (0.0006947, 0.003644, -0.002132), (0.0007016, -0.003678, -0.002107), (0.000747, -0.002714, 0.001542), (0.0007549, -0.003664, 0.002092), (0.0007419, 0.002725, 0.001524), (0.0007479, 0.003658, 0.002068), (0.0006853, 4.5e-06, -0.003129), (0.0006713, 8e-07, -0.004232), (0.0007604, -0.001563, 0.002682), (0.0007717, -0.002051, 0.003533), (0.0007574, 0.001597, 0.002671), (0.0007678, 0.002082, 0.003519), (0.0007217, 0.003159, -3.17e-05), (0.0007208, 0.004123, -3.32e-05), (0.0006889, 0.001578, -0.002734), (0.0006776, 0.002058, -0.003589), (0.0006919, -0.001581, -0.002723), (0.0006815, -0.002075, -0.003575), (0.0007277, -0.003159, -1.04e-05), (0.0007287, -0.004144, -5.4e-06), (0.0006683, -0.0009733, -0.0006033), (0.000675, 6e-07, -7.7e-06), (0.0006049, -0.01711, -0.006758), (0.0005925, -0.007665, -0.007061), (0.0006029, -0.01864, -0.007022), (0.0005964, -0.007773, -0.00676), (0.000665, 0.001144, -0.0007153), (0.0005676, 0.01859, -0.007147), (0.0005813, 0.00774, -0.006841), (0.0005727, 0.01689, -0.006867), (0.000578, 0.007614, -0.007111)], [], [(6, 12, 13, 7), (12, 0, 3, 13), (0, 14, 15, 3), (14, 8, 9, 15), (8, 16, 17, 9), (16, 1, 4, 17), (1, 18, 19, 4), (18, 10, 11, 19), (10, 20, 21, 11), (20, 2, 5, 21), (2, 22, 23, 5), (22, 6, 7, 23), (24, 25, 28, 26), (25, 24, 29, 27), (26, 28, 27, 29), (34, 32, 30, 25), (25, 30, 33, 31), (31, 33, 32, 34)])
_uv = me_pointer_mesh.uv_layers.new(name='UVMap')
_uv.uv.foreach_set('vector', [0.1379, 0.5395, 0.1409, 0.5444, 0.1389, 0.5493, 0.134, 0.5415, 0.1409, 0.5444, 0.1438, 0.5493, 0.1438, 0.5571, 0.1389, 0.5493, 0.1438, 0.5493, 0.1467, 0.5444, 0.1487, 0.5493, 0.1438, 0.5571, 0.1467, 0.5444, 0.1497, 0.5395, 0.1536, 0.5415, 0.1487, 0.5493, 0.1497, 0.5395, 0.1526, 0.5346, 0.1584, 0.5337, 0.1536, 0.5415, 0.1526, 0.5346, 0.1555, 0.5298, 0.1633, 0.5259, 0.1584, 0.5337, 0.1555, 0.5298, 0.1497, 0.5298, 0.1536, 0.5259, 0.1633, 0.5259, 0.1497, 0.5298, 0.1438, 0.5298, 0.1438, 0.5259, 0.1536, 0.5259, 0.1438, 0.5298, 0.1379, 0.5298, 0.134, 0.5259, 0.1438, 0.5259, 0.1379, 0.5298, 0.1321, 0.5298, 0.1243, 0.5259, 0.134, 0.5259, 0.1321, 0.5298, 0.135, 0.5346, 0.1292, 0.5337, 0.1243, 0.5259, 0.135, 0.5346, 0.1379, 0.5395, 0.134, 0.5415, 0.1292, 0.5337, 0.1421, 0.5363, 0.1421, 0.5363, 0.1421, 0.5363, 0.1421, 0.5363, 0.1421, 0.5363, 0.1421, 0.5363, 0.1421, 0.5363, 0.1421, 0.5363, 0.1421, 0.5363, 0.1421, 0.5363, 0.1421, 0.5363, 0.1421, 0.5363, 0.1421, 0.5363, 0.1421, 0.5363, 0.1421, 0.5363, 0.1421, 0.5363, 0.1421, 0.5363, 0.1421, 0.5363, 0.1421, 0.5363, 0.1421, 0.5363, 0.1421, 0.5363, 0.1421, 0.5363, 0.1421, 0.5363, 0.1421, 0.5363])
me_pointer_mesh.materials.append(mat_lights_002)
me_pointer_mesh.use_remesh_preserve_volume = False
me_pointer_mesh.use_remesh_preserve_attributes = False
me_pointer_mesh.use_mirror_vertex_groups = False
me_pointer_mesh.update()
me_pfdhdg_001_mesh = bpy.data.meshes.new('pfdhdg.001.mesh')
me_pfdhdg_001_mesh.from_pydata([(0.0007438, 1.99e-05, -0.0003157), (0.0007542, -0.003038, 0.0002833), (0.0007484, 0.003082, 0.0002635), (0.0007156, -0.001513, -0.002651), (0.000717, -0.003066, -0.002652), (0.0007112, 0.00309, -0.002672), (0.0007127, 0.001537, -0.002661)], [], [(1, 0, 2), (0, 1, 4, 3), (2, 0, 6, 5)])
_uv = me_pfdhdg_001_mesh.uv_layers.new(name='UVMap')
_uv.uv.foreach_set('vector', [0.3485, 0.5727, 0.3407, 0.546, 0.3485, 0.5208, 0.2933, 0.5288, 0.3493, 0.5202, 0.3493, 0.5741, 0.2931, 0.5742, 0.3495, 0.52, 0.2938, 0.5293, 0.2934, 0.5742, 0.3495, 0.5742])
me_pfdhdg_001_mesh.materials.append(mat_lights_002)
me_pfdhdg_001_mesh.use_remesh_preserve_volume = False
me_pfdhdg_001_mesh.use_remesh_preserve_attributes = False
me_pfdhdg_001_mesh.use_mirror_vertex_groups = False
me_pfdhdg_001_mesh.update()
me_pfdhdg_mesh = bpy.data.meshes.new('pfdhdg.mesh')
me_pfdhdg_mesh.from_pydata([(0.0001965, -8.95e-05, -0.03294), (0.000186, 0.003041, -0.03354), (0.0001918, -0.00308, -0.03352), (0.0002247, 0.001435, -0.0306), (0.0002232, 0.003068, -0.03061), (0.0002291, -0.003088, -0.03058), (0.0002276, -0.001642, -0.03059)], [], [(1, 0, 2), (0, 1, 4, 3), (2, 0, 6, 5)])
_uv = me_pfdhdg_mesh.uv_layers.new(name='UVMap')
_uv.uv.foreach_set('vector', [0.3531, 0.5774, 0.349, 0.5467, 0.3534, 0.5164, 0.2894, 0.5244, 0.3499, 0.5171, 0.3498, 0.5749, 0.2893, 0.5751, 0.3534, 0.5188, 0.292, 0.5235, 0.2923, 0.575, 0.3533, 0.5751])
me_pfdhdg_mesh.materials.append(mat_lights_002)
me_pfdhdg_mesh.use_remesh_preserve_volume = False
me_pfdhdg_mesh.use_remesh_preserve_attributes = False
me_pfdhdg_mesh.use_mirror_vertex_groups = False
me_pfdhdg_mesh.update()
me_nav1off_mesh = bpy.data.meshes.new('nav1off.mesh')
me_nav1off_mesh.from_pydata([(7.18e-05, 0.0001619, -0.04616), (-4.01e-05, 0.000133, -0.05498), (-0.000152, 0.000104, -0.0638), (7.24e-05, -0.0005139, -0.04615), (-3.95e-05, -0.0005446, -0.05497), (-0.0001513, -0.0005752, -0.06379)], [], [(4, 5, 2, 1), (1, 0, 3, 4)])
_uv = me_nav1off_mesh.uv_layers.new(name='UVMap')
_uv.uv.foreach_set('vector', [0.1438, 0.5329, 0.1438, 0.5329, 0.1438, 0.5329, 0.1438, 0.5329, 0.1438, 0.5329, 0.1438, 0.5329, 0.1438, 0.5329, 0.1438, 0.5329])
me_nav1off_mesh.materials.append(mat_lights_002)
me_nav1off_mesh.use_remesh_preserve_volume = False
me_nav1off_mesh.use_remesh_preserve_attributes = False
me_nav1off_mesh.use_mirror_vertex_groups = False
me_nav1off_mesh.update()
me_nav1_mesh = bpy.data.meshes.new('nav1.mesh')
me_nav1_mesh.from_pydata([(-0.0002603, -0.000199, -0.07237), (-0.0002468, -0.0001954, -0.07129), (-0.0002631, -0.0006059, -0.07261), (-0.0002637, 7.51e-05, -0.07262), (0.0001842, -0.0004825, -0.03733), (0.0001836, 0.00019, -0.03734), (0.0002372, -6.64e-05, -0.03312), (0.0002237, -7.01e-05, -0.0342), (-0.000295, 0.001313, -0.07499), (-0.0002922, -0.001731, -0.07498), (-0.0003022, 0.002227, -0.07549), (-0.0002976, -0.002631, -0.07548), (0.0001862, -0.00254, -0.03732), (0.0001816, 0.002365, -0.03734), (0.0001917, -0.001608, -0.03683), (0.0001888, 0.001436, -0.03684), (-0.0001513, -0.0005752, -0.06379), (7.24e-05, -0.0005139, -0.04615), (-0.000152, 0.000104, -0.0638), (7.18e-05, 0.0001619, -0.04616)], [], [(0, 8, 10, 1), (9, 0, 1, 11), (14, 7, 6, 12), (7, 15, 13, 6), (8, 9, 11, 10), (15, 14, 12, 13), (4, 17, 19, 5), (16, 2, 3, 18)])
_uv = me_nav1_mesh.uv_layers.new(name='UVMap')
_uv.uv.foreach_set('vector', [0.1427, 0.5374, 0.1428, 0.5373, 0.1428, 0.5373, 0.1427, 0.5374, 0.1427, 0.5373, 0.1427, 0.5374, 0.1427, 0.5374, 0.1426, 0.5373, 0.1427, 0.5373, 0.1427, 0.5374, 0.1427, 0.5374, 0.1426, 0.5373, 0.1427, 0.5374, 0.1428, 0.5373, 0.1428, 0.5373, 0.1427, 0.5374, 0.1428, 0.5373, 0.1427, 0.5373, 0.1426, 0.5373, 0.1428, 0.5373, 0.1428, 0.5373, 0.1427, 0.5373, 0.1426, 0.5373, 0.1428, 0.5373, 0.1427, 0.5373, 0.1427, 0.5373, 0.1428, 0.5373, 0.1428, 0.5373, 0.1426, 0.5373, 0.1426, 0.5373, 0.1428, 0.5373, 0.1428, 0.5373])
me_nav1_mesh.materials.append(mat_lights_002)
me_nav1_mesh.use_remesh_preserve_volume = False
me_nav1_mesh.use_remesh_preserve_attributes = False
me_nav1_mesh.use_mirror_vertex_groups = False
me_nav1_mesh.update()
me_nav_mesh = bpy.data.meshes.new('nav.mesh')
me_nav_mesh.from_pydata([(-5.17e-05, 0.01708, -0.05468), (-5.61e-05, 0.01721, -0.05502), (-6.03e-05, 0.01708, -0.05536), (-5.1e-05, 0.01638, -0.05468), (-5.52e-05, 0.01625, -0.05502), (-5.96e-05, 0.01638, -0.05536), (-5.16e-05, 0.007911, -0.05533), (-4.72e-05, 0.007774, -0.05499), (-4.31e-05, 0.007916, -0.05465), (-5.23e-05, 0.008617, -0.05534), (-4.81e-05, 0.008756, -0.055), (-4.37e-05, 0.008617, -0.05466), (-2.76e-05, -0.01746, -0.05525), (-2.32e-05, -0.01757, -0.05491), (-1.9e-05, -0.01745, -0.05457), (-2.83e-05, -0.01675, -0.05525), (-2.41e-05, -0.01663, -0.05491), (-1.97e-05, -0.01675, -0.05457), (-3.57e-05, 0.0001688, -0.05463), (-4.01e-05, 0.0002802, -0.05497), (-4.43e-05, 0.0001691, -0.05531), (-3.51e-05, -0.0005324, -0.05463), (-3.92e-05, -0.0006461, -0.05496), (-4.36e-05, -0.0005372, -0.0553), (-3.56e-05, -0.009006, -0.05528), (-3.12e-05, -0.009147, -0.05494), (-2.7e-05, -0.009002, -0.0546), (-3.63e-05, -0.0083, -0.05528), (-3.21e-05, -0.008157, -0.05494), (-2.77e-05, -0.008299, -0.0546), (-1.79e-05, -0.0171, -0.05446), (-2.36e-05, -0.0171, -0.05491), (-2.94e-05, -0.0171, -0.05536), (-2.56e-05, -0.00865, -0.05446), (-3.16e-05, -0.008652, -0.05494), (-3.77e-05, -0.008653, -0.05541), (-4.53e-05, -0.000184, -0.05541), (-3.97e-05, -0.0001825, -0.05497), (-3.4e-05, -0.000181, -0.05452), (-4.16e-05, 0.008267, -0.05452), (-4.77e-05, 0.008265, -0.05499), (-5.37e-05, 0.008264, -0.05547), (-6.16e-05, 0.01673, -0.05548), (-5.57e-05, 0.01673, -0.05502), (-4.98e-05, 0.01673, -0.05456)], [], [(17, 30, 31, 16), (30, 14, 13, 31), (12, 32, 31, 13), (32, 15, 16, 31), (29, 33, 34, 28), (33, 26, 25, 34), (24, 35, 34, 25), (35, 27, 28, 34), (23, 36, 37, 22), (36, 20, 19, 37), (18, 38, 37, 19), (38, 21, 22, 37), (11, 39, 40, 10), (39, 8, 7, 40), (6, 41, 40, 7), (41, 9, 10, 40), (5, 42, 43, 4), (42, 2, 1, 43), (0, 44, 43, 1), (44, 3, 4, 43)])
_uv = me_nav_mesh.uv_layers.new(name='UVMap')
_uv.uv.foreach_set('vector', [0.1422, 0.547, 0.1422, 0.547, 0.1422, 0.547, 0.1422, 0.547, 0.1422, 0.547, 0.1422, 0.547, 0.1422, 0.547, 0.1422, 0.547, 0.1422, 0.547, 0.1422, 0.547, 0.1422, 0.547, 0.1422, 0.547, 0.1422, 0.547, 0.1422, 0.547, 0.1422, 0.547, 0.1422, 0.547, 0.1422, 0.547, 0.1422, 0.547, 0.1422, 0.547, 0.1422, 0.547, 0.1422, 0.547, 0.1422, 0.547, 0.1422, 0.547, 0.1422, 0.547, 0.1422, 0.547, 0.1422, 0.547, 0.1422, 0.547, 0.1422, 0.547, 0.1422, 0.547, 0.1422, 0.547, 0.1422, 0.547, 0.1422, 0.547, 0.1422, 0.547, 0.1422, 0.547, 0.1422, 0.547, 0.1422, 0.547, 0.1422, 0.547, 0.1422, 0.547, 0.1422, 0.547, 0.1422, 0.547, 0.1422, 0.547, 0.1422, 0.547, 0.1422, 0.547, 0.1422, 0.547, 0.1422, 0.547, 0.1422, 0.547, 0.1422, 0.547, 0.1422, 0.547, 0.1422, 0.547, 0.1422, 0.547, 0.1422, 0.547, 0.1422, 0.547, 0.1422, 0.547, 0.1422, 0.547, 0.1422, 0.547, 0.1422, 0.547, 0.1422, 0.547, 0.1422, 0.547, 0.1422, 0.547, 0.1422, 0.547, 0.1422, 0.547, 0.1422, 0.547, 0.1422, 0.547, 0.1422, 0.547, 0.1422, 0.547, 0.1422, 0.547, 0.1422, 0.547, 0.1422, 0.547, 0.1422, 0.547, 0.1422, 0.547, 0.1422, 0.547, 0.1422, 0.547, 0.1422, 0.547, 0.1422, 0.547, 0.1422, 0.547, 0.1422, 0.547, 0.1422, 0.547, 0.1422, 0.547, 0.1422, 0.547, 0.1422, 0.547])
me_nav_mesh.materials.append(mat_lights_002)
me_nav_mesh.use_remesh_preserve_volume = False
me_nav_mesh.use_remesh_preserve_attributes = False
me_nav_mesh.use_mirror_vertex_groups = False
me_nav_mesh.update()
me_mach_004_mesh = bpy.data.meshes.new('mach.004.mesh')
me_mach_004_mesh.from_pydata([(5.16e-05, -0.05466, -0.03485), (5.49e-05, -0.05822, -0.03484), (-1.98e-05, -0.05468, -0.04048), (-1.64e-05, -0.05824, -0.04047)], [], [(0, 1, 3, 2)])
_uv = me_mach_004_mesh.uv_layers.new(name='UVMap')
_uv.uv.foreach_set('vector', [0.8613, 0.08789, 0.8066, 0.08789, 0.8066, 0.005859, 0.8613, 0.005859])
me_mach_004_mesh.materials.append(mat_lights_000)
me_mach_004_mesh.use_remesh_preserve_volume = False
me_mach_004_mesh.use_remesh_preserve_attributes = False
me_mach_004_mesh.use_mirror_vertex_groups = False
me_mach_004_mesh.update()
me_mach_003_mesh = bpy.data.meshes.new('mach.003.mesh')
me_mach_003_mesh.from_pydata([(5.5e-05, -0.05829, -0.03484), (5.84e-05, -0.06185, -0.03483), (-1.64e-05, -0.05831, -0.04047), (-1.3e-05, -0.06187, -0.04046)], [], [(0, 1, 3, 2)])
_uv = me_mach_003_mesh.uv_layers.new(name='UVMap')
_uv.uv.foreach_set('vector', [0.8613, 0.08789, 0.8066, 0.08789, 0.8066, 0.005859, 0.8613, 0.005859])
me_mach_003_mesh.materials.append(mat_lights_000)
me_mach_003_mesh.use_remesh_preserve_volume = False
me_mach_003_mesh.use_remesh_preserve_attributes = False
me_mach_003_mesh.use_mirror_vertex_groups = False
me_mach_003_mesh.update()
me_mach_002_mesh = bpy.data.meshes.new('mach.002.mesh')
me_mach_002_mesh.from_pydata([(5.85e-05, -0.06192, -0.03483), (6.18e-05, -0.06548, -0.03481), (-1.29e-05, -0.06194, -0.04046), (-9.5e-06, -0.0655, -0.04044)], [], [(0, 1, 3, 2)])
_uv = me_mach_002_mesh.uv_layers.new(name='UVMap')
_uv.uv.foreach_set('vector', [0.8613, 0.08789, 0.8066, 0.08789, 0.8066, 0.005859, 0.8613, 0.005859])
me_mach_002_mesh.materials.append(mat_lights_000)
me_mach_002_mesh.use_remesh_preserve_volume = False
me_mach_002_mesh.use_remesh_preserve_attributes = False
me_mach_002_mesh.use_mirror_vertex_groups = False
me_mach_002_mesh.update()
me_lnav_annun_mesh = bpy.data.meshes.new('lnav.annun.mesh')
me_lnav_annun_mesh.from_pydata([(0.001631, 0.03874, 0.04257), (0.001588, 0.03873, 0.03921), (0.001641, 0.02844, 0.0426), (0.001598, 0.02843, 0.03925)], [], [(0, 2, 3, 1)])
_uv = me_lnav_annun_mesh.uv_layers.new(name='UVMap')
_uv.uv.foreach_set('vector', [0.7741, 0.855, 0.6784, 0.855, 0.6784, 0.8237, 0.7741, 0.8237])
me_lnav_annun_mesh.materials.append(mat_lights_000)
me_lnav_annun_mesh.use_remesh_preserve_volume = False
me_lnav_annun_mesh.use_remesh_preserve_attributes = False
me_lnav_annun_mesh.use_mirror_vertex_groups = False
me_lnav_annun_mesh.update()
me_line_mesh = bpy.data.meshes.new('line.mesh')
me_line_mesh.from_pydata([(0.001045, 0.05037, 0.03415), (0.0006091, 0.05025, -0.0002164), (0.0001553, 0.05013, -0.036), (0.001046, 0.04969, 0.03415), (0.0006097, 0.04958, -0.0002141), (0.000156, 0.04945, -0.03599), (0.0002535, -0.05341, -0.03565), (0.0007072, -0.05329, 0.0001321), (0.001143, -0.05317, 0.0345), (0.0002528, -0.05273, -0.03565), (0.0007066, -0.05261, 0.0001299), (0.001142, -0.0525, 0.0345), (0.001035, 0.06447, 0.03435), (0.001026, 0.06448, 0.03364), (0.001049, 0.04936, 0.0344), (0.00104, 0.04934, 0.03369), (0.0002611, -0.06584, -0.03594), (0.0002701, -0.06581, -0.03522), (0.0002488, -0.05283, -0.03598), (0.0002578, -0.05284, -0.03527), (0.001147, -0.05261, 0.03483), (0.001138, -0.05259, 0.03412), (0.001159, -0.06558, 0.03488), (0.00115, -0.0656, 0.03416), (0.0001536, 0.04957, -0.03618), (0.0001627, 0.04959, -0.03546), (0.0001392, 0.06472, -0.03623), (0.0001483, 0.0647, -0.03551), (-5.38e-05, 0.00316, -0.05585), (-5.85e-05, 0.003169, -0.05621), (-4.75e-05, -0.003534, -0.05582), (-5.21e-05, -0.003545, -0.05619), (-0.0001079, -0.001179, -0.06041), (-0.0001032, -0.001174, -0.06005), (-0.0001097, 0.0007736, -0.06042), (-0.0001051, 0.0007723, -0.06005), (-3.95e-05, 6.12e-05, -0.05493), (-0.000109, 4.36e-05, -0.06041), (-3.91e-05, -0.0004294, -0.05493), (-0.0001085, -0.0004488, -0.06041)], [], [(4, 5, 2, 1), (1, 0, 3, 4), (10, 11, 8, 7), (7, 6, 9, 10), (14, 15, 13, 12), (18, 19, 17, 16), (21, 20, 22, 23), (25, 24, 26, 27), (30, 31, 29, 28), (33, 32, 34, 35), (38, 39, 37, 36)])
_uv = me_line_mesh.uv_layers.new(name='UVMap')
_uv.uv.foreach_set('vector', [0.1391, 0.547, 0.1391, 0.547, 0.1392, 0.547, 0.1392, 0.547, 0.1392, 0.547, 0.1392, 0.547, 0.1391, 0.547, 0.1391, 0.547, 0.1392, 0.547, 0.1392, 0.547, 0.1391, 0.547, 0.1391, 0.547, 0.1391, 0.547, 0.1391, 0.547, 0.1392, 0.547, 0.1392, 0.547, 0.1391, 0.547, 0.1391, 0.547, 0.1392, 0.547, 0.1392, 0.547, 0.1392, 0.547, 0.1392, 0.547, 0.1391, 0.547, 0.1391, 0.547, 0.1392, 0.547, 0.1392, 0.547, 0.1391, 0.547, 0.1391, 0.547, 0.1391, 0.547, 0.1391, 0.547, 0.1392, 0.547, 0.1392, 0.547, 0.1391, 0.547, 0.1391, 0.547, 0.1392, 0.547, 0.1392, 0.547, 0.1391, 0.547, 0.1391, 0.547, 0.1392, 0.547, 0.1392, 0.547, 0.1391, 0.547, 0.1391, 0.547, 0.1392, 0.547, 0.1392, 0.547])
me_line_mesh.materials.append(mat_lights_002)
me_line_mesh.use_remesh_preserve_volume = False
me_line_mesh.use_remesh_preserve_attributes = False
me_line_mesh.use_mirror_vertex_groups = False
me_line_mesh.update()
me_inhg01_003_mesh = bpy.data.meshes.new('inhg01.003.mesh')
me_inhg01_003_mesh.from_pydata([(-0.0003775, 0.05948, -0.03646), (-0.0003757, 0.05756, -0.03645), (-0.000416, 0.05947, -0.03949), (-0.0004141, 0.05755, -0.03948)], [], [(0, 1, 3, 2)])
_uv = me_inhg01_003_mesh.uv_layers.new(name='UVMap')
_uv.uv.foreach_set('vector', [0.9258, 0.08789, 0.8711, 0.08789, 0.8711, 0.005859, 0.9258, 0.005859])
me_inhg01_003_mesh.materials.append(mat_lights_000)
me_inhg01_003_mesh.use_remesh_preserve_volume = False
me_inhg01_003_mesh.use_remesh_preserve_attributes = False
me_inhg01_003_mesh.use_mirror_vertex_groups = False
me_inhg01_003_mesh.update()
me_inhg01_002_mesh = bpy.data.meshes.new('inhg01.002.mesh')
me_inhg01_002_mesh.from_pydata([(-0.0003757, 0.05756, -0.03645), (-0.0003739, 0.05564, -0.03645), (-0.0004141, 0.05755, -0.03948), (-0.0004123, 0.05563, -0.03948)], [], [(0, 1, 3, 2)])
_uv = me_inhg01_002_mesh.uv_layers.new(name='UVMap')
_uv.uv.foreach_set('vector', [0.9258, 0.08789, 0.8711, 0.08789, 0.8711, 0.005859, 0.9258, 0.005859])
me_inhg01_002_mesh.materials.append(mat_lights_000)
me_inhg01_002_mesh.use_remesh_preserve_volume = False
me_inhg01_002_mesh.use_remesh_preserve_attributes = False
me_inhg01_002_mesh.use_mirror_vertex_groups = False
me_inhg01_002_mesh.update()
me_inhg01_001_mesh = bpy.data.meshes.new('inhg01.001.mesh')
me_inhg01_001_mesh.from_pydata([(-0.0003739, 0.05564, -0.03645), (-0.000372, 0.05373, -0.03644), (-0.0004123, 0.05563, -0.03948), (-0.0004105, 0.05372, -0.03947)], [], [(0, 1, 3, 2)])
_uv = me_inhg01_001_mesh.uv_layers.new(name='UVMap')
_uv.uv.foreach_set('vector', [0.9258, 0.08789, 0.8711, 0.08789, 0.8711, 0.005859, 0.9258, 0.005859])
me_inhg01_001_mesh.materials.append(mat_lights_000)
me_inhg01_001_mesh.use_remesh_preserve_volume = False
me_inhg01_001_mesh.use_remesh_preserve_attributes = False
me_inhg01_001_mesh.use_mirror_vertex_groups = False
me_inhg01_001_mesh.update()
me_inhg01_mesh = bpy.data.meshes.new('inhg01.mesh')
me_inhg01_mesh.from_pydata([(-0.000372, 0.05373, -0.03644), (-0.0003702, 0.05181, -0.03643), (-0.0004105, 0.05372, -0.03947), (-0.0004087, 0.0518, -0.03946)], [], [(0, 1, 3, 2)])
_uv = me_inhg01_mesh.uv_layers.new(name='UVMap')
_uv.uv.foreach_set('vector', [0.9258, 0.08789, 0.8711, 0.08789, 0.8711, 0.005859, 0.9258, 0.005859])
me_inhg01_mesh.materials.append(mat_lights_000)
me_inhg01_mesh.use_remesh_preserve_volume = False
me_inhg01_mesh.use_remesh_preserve_attributes = False
me_inhg01_mesh.use_mirror_vertex_groups = False
me_inhg01_mesh.update()
me_inhg_mesh = bpy.data.meshes.new('inhg.mesh')
me_inhg_mesh.from_pydata([(-0.0003799, 0.06445, -0.03629), (-0.0003753, 0.05958, -0.03627), (-0.0004231, 0.06444, -0.0397), (-0.0004184, 0.05956, -0.03968)], [], [(0, 1, 3, 2)])
_uv = me_inhg_mesh.uv_layers.new(name='UVMap')
_uv.uv.foreach_set('vector', [0.7207, 0.2871, 0.6738, 0.2871, 0.6738, 0.2598, 0.7207, 0.2598])
me_inhg_mesh.materials.append(mat_lights_000)
me_inhg_mesh.use_remesh_preserve_volume = False
me_inhg_mesh.use_remesh_preserve_attributes = False
me_inhg_mesh.use_mirror_vertex_groups = False
me_inhg_mesh.update()
me_ils_mesh = bpy.data.meshes.new('ils.mesh')
me_ils_mesh.from_pydata([(-0.0002037, 0.04812, -0.01757), (-0.0002046, 0.04908, -0.01757), (-0.0001914, 0.04812, -0.01659), (-0.0001923, 0.04908, -0.01659), (-0.0001974, 0.04794, -0.01708), (-0.0002066, 0.0486, -0.01776), (-0.0001987, 0.04926, -0.01708), (-0.0001894, 0.0486, -0.0164), (-0.000198, 0.0486, -0.01708), (-9.08e-05, 0.04863, -0.008622), (-8.22e-05, 0.04863, -0.007946), (-9.14e-05, 0.04929, -0.008624), (-9.93e-05, 0.04863, -0.009297), (-9.01e-05, 0.04797, -0.00862), (-8.5e-05, 0.04911, -0.008136), (-8.41e-05, 0.04815, -0.008133), (-9.74e-05, 0.04911, -0.009111), (-9.65e-05, 0.04815, -0.009108), (0.0002251, 0.04823, 0.01626), (0.0002242, 0.04919, 0.01625), (0.0002375, 0.04824, 0.01723), (0.0002366, 0.04919, 0.01723), (0.0002315, 0.04805, 0.01674), (0.0002223, 0.04871, 0.01607), (0.0002302, 0.04938, 0.01674), (0.0002394, 0.04872, 0.01742), (0.0002308, 0.04871, 0.01674), (0.000124, 0.04869, 0.008317), (0.0001326, 0.04869, 0.008992), (0.0001234, 0.04935, 0.008314), (0.0001155, 0.04868, 0.007642), (0.0001246, 0.04802, 0.008319), (1.26e-05, 0.04561, -0.0006855), (7.3e-06, 0.05122, -0.0007044), (2.5e-05, 0.04561, 0.0002881), (1.97e-05, 0.05122, 0.0002692), (0.0001298, 0.04917, 0.008802), (0.0001307, 0.04821, 0.008805), (0.0001174, 0.04916, 0.007828), (0.0001183, 0.04821, 0.007831)], [], [(4, 0, 5, 8), (2, 4, 8, 7), (8, 5, 1, 6), (7, 8, 6, 3), (10, 9, 11, 14), (9, 12, 16, 11), (15, 13, 9, 10), (13, 17, 12, 9), (22, 18, 23, 26), (20, 22, 26, 25), (26, 23, 19, 24), (25, 26, 24, 21), (28, 27, 29, 36), (27, 30, 38, 29), (37, 31, 27, 28), (31, 39, 30, 27), (34, 32, 33, 35)])
_uv = me_ils_mesh.uv_layers.new(name='UVMap')
_uv.uv.foreach_set('vector', [0.1436, 0.5536, 0.1438, 0.5534, 0.144, 0.5533, 0.1437, 0.5537, 0.1435, 0.5539, 0.1436, 0.5536, 0.1437, 0.5537, 0.1436, 0.5539, 0.1437, 0.5537, 0.144, 0.5533, 0.1442, 0.5531, 0.1439, 0.5536, 0.1436, 0.5539, 0.1437, 0.5537, 0.1439, 0.5536, 0.1437, 0.554, 0.1436, 0.5539, 0.1437, 0.5537, 0.1439, 0.5536, 0.1437, 0.554, 0.1437, 0.5537, 0.144, 0.5533, 0.1442, 0.5531, 0.1439, 0.5536, 0.1435, 0.5539, 0.1436, 0.5536, 0.1437, 0.5537, 0.1436, 0.5539, 0.1436, 0.5536, 0.1438, 0.5534, 0.144, 0.5533, 0.1437, 0.5537, 0.1436, 0.5536, 0.1438, 0.5534, 0.144, 0.5533, 0.1437, 0.5537, 0.1435, 0.5539, 0.1436, 0.5536, 0.1437, 0.5537, 0.1436, 0.5539, 0.1437, 0.5537, 0.144, 0.5533, 0.1442, 0.5531, 0.1439, 0.5536, 0.1436, 0.5539, 0.1437, 0.5537, 0.1439, 0.5536, 0.1437, 0.554, 0.1436, 0.5539, 0.1437, 0.5537, 0.1439, 0.5536, 0.1437, 0.554, 0.1437, 0.5537, 0.144, 0.5533, 0.1442, 0.5531, 0.1439, 0.5536, 0.1435, 0.5539, 0.1436, 0.5536, 0.1437, 0.5537, 0.1436, 0.5539, 0.1436, 0.5536, 0.1438, 0.5534, 0.144, 0.5533, 0.1437, 0.5537, 0.1435, 0.5539, 0.1438, 0.5534, 0.1442, 0.5531, 0.1437, 0.554])
me_ils_mesh.materials.append(mat_lights_002)
me_ils_mesh.use_remesh_preserve_volume = False
me_ils_mesh.use_remesh_preserve_attributes = False
me_ils_mesh.use_mirror_vertex_groups = False
me_ils_mesh.update()
me_ias100_mesh = bpy.data.meshes.new('ias100.mesh')
me_ias100_mesh.from_pydata([(0.00117, -0.05869, 0.0422), (0.0011, -0.05871, 0.03667), (0.001173, -0.06142, 0.04221), (0.001103, -0.06143, 0.03668)], [], [(0, 2, 3, 1)])
_uv = me_ias100_mesh.uv_layers.new(name='UVMap')
_uv.uv.foreach_set('vector', [0.9922, 0.08789, 0.9355, 0.08789, 0.9355, 0.001953, 0.9922, 0.001953])
me_ias100_mesh.materials.append(mat_lights_000)
me_ias100_mesh.use_remesh_preserve_volume = False
me_ias100_mesh.use_remesh_preserve_attributes = False
me_ias100_mesh.use_mirror_vertex_groups = False
me_ias100_mesh.update()
me_ias10_mesh = bpy.data.meshes.new('ias10.mesh')
me_ias10_mesh.from_pydata([(0.001168, -0.05596, 0.04219), (0.001098, -0.05598, 0.03667), (0.00117, -0.05869, 0.0422), (0.0011, -0.0587, 0.03667)], [], [(0, 2, 3, 1)])
_uv = me_ias10_mesh.uv_layers.new(name='UVMap')
_uv.uv.foreach_set('vector', [0.9922, 0.08789, 0.9355, 0.08789, 0.9355, 0.001953, 0.9922, 0.001953])
me_ias10_mesh.materials.append(mat_lights_000)
me_ias10_mesh.use_remesh_preserve_volume = False
me_ias10_mesh.use_remesh_preserve_attributes = False
me_ias10_mesh.use_mirror_vertex_groups = False
me_ias10_mesh.update()
me_ias1_mesh = bpy.data.meshes.new('ias1.mesh')
me_ias1_mesh.from_pydata([(0.001165, -0.05323, 0.04218), (0.001095, -0.05325, 0.03666), (0.001168, -0.05596, 0.04219), (0.001098, -0.05597, 0.03667)], [], [(0, 2, 3, 1)])
_uv = me_ias1_mesh.uv_layers.new(name='UVMap')
_uv.uv.foreach_set('vector', [0.9922, 0.08789, 0.9355, 0.08789, 0.9355, 0.001953, 0.9922, 0.001953])
me_ias1_mesh.materials.append(mat_lights_000)
me_ias1_mesh.use_remesh_preserve_volume = False
me_ias1_mesh.use_remesh_preserve_attributes = False
me_ias1_mesh.use_mirror_vertex_groups = False
me_ias1_mesh.update()
me_headingribbon_mesh = bpy.data.meshes.new('headingribbon.mesh')
me_headingribbon_mesh.from_pydata([(0.0001419, 0.05274, 0.01001), (0.0002416, -0.05248, 0.01037), (4.9e-06, 0.05276, -0.0007823), (0.0001047, -0.05252, -0.000428)], [], [(2, 0, 1, 3)])
_uv = me_headingribbon_mesh.uv_layers.new(name='UVMap')
_uv.uv.foreach_set('vector', [0.226, 0.9583, 0.226, 0.9904, -0.004704, 0.9904, -0.004704, 0.9583])
me_headingribbon_mesh.materials.append(mat_lights_002)
me_headingribbon_mesh.use_remesh_preserve_volume = False
me_headingribbon_mesh.use_remesh_preserve_attributes = False
me_headingribbon_mesh.use_mirror_vertex_groups = False
me_headingribbon_mesh.update()
me_hdgtext_mesh = bpy.data.meshes.new('hdgtext.mesh')
me_hdgtext_mesh.from_pydata([(9.29e-05, -0.04329, -0.03779), (2.99e-05, -0.04331, -0.04276), (0.0001018, -0.05277, -0.03775), (3.89e-05, -0.05279, -0.04272)], [], [(0, 2, 3, 1)])
_uv = me_hdgtext_mesh.uv_layers.new(name='UVMap')
_uv.uv.foreach_set('vector', [0.7422, 0.7307, 0.6778, 0.7307, 0.6778, 0.6975, 0.7422, 0.6975])
me_hdgtext_mesh.materials.append(mat_lights_000)
me_hdgtext_mesh.use_remesh_preserve_volume = False
me_hdgtext_mesh.use_remesh_preserve_attributes = False
me_hdgtext_mesh.use_mirror_vertex_groups = False
me_hdgtext_mesh.update()
me_hdgface_mesh = bpy.data.meshes.new('HDGface.mesh')
me_hdgface_mesh.from_pydata([(-0.0002316, 0.02229, -0.06095), (-0.0001891, -0.02256, -0.0608), (3.38e-05, 0.02236, -0.04003), (-9.89e-05, 0.02233, -0.05049), (0.0001806, 0.007447, -0.02952), (0.0001948, -0.007502, -0.02947), (7.63e-05, -0.02249, -0.03988), (-5.64e-05, -0.02252, -0.05034)], [], [(0, 3, 7, 1), (3, 2, 6, 7), (4, 5, 6, 2)])
_uv = me_hdgface_mesh.uv_layers.new(name='UVMap')
_uv.uv.foreach_set('vector', [0.9597, 0.1945, 0.9597, 0.2921, 0.5412, 0.2921, 0.5412, 0.1945, 0.9597, 0.2921, 0.9597, 0.3898, 0.5412, 0.3898, 0.5412, 0.2921, 0.8202, 0.4874, 0.6807, 0.4874, 0.5412, 0.3898, 0.9597, 0.3898])
me_hdgface_mesh.materials.append(mat_lights_002)
me_hdgface_mesh.use_remesh_preserve_volume = False
me_hdgface_mesh.use_remesh_preserve_attributes = False
me_hdgface_mesh.use_mirror_vertex_groups = False
me_hdgface_mesh.update()
me_hdg100_mesh = bpy.data.meshes.new('hdg100.mesh')
me_hdg100_mesh.from_pydata([(8.96e-05, -0.03989, -0.0378), (2.67e-05, -0.03991, -0.04277), (9.29e-05, -0.0433, -0.03779), (2.99e-05, -0.04332, -0.04276)], [], [(0, 2, 3, 1)])
_uv = me_hdg100_mesh.uv_layers.new(name='UVMap')
_uv.uv.foreach_set('vector', [0.9902, 0.08594, 0.9395, 0.08594, 0.9395, 0.003906, 0.9902, 0.003906])
me_hdg100_mesh.materials.append(mat_lights_000)
me_hdg100_mesh.use_remesh_preserve_volume = False
me_hdg100_mesh.use_remesh_preserve_attributes = False
me_hdg100_mesh.use_mirror_vertex_groups = False
me_hdg100_mesh.update()
me_hdg10_mesh = bpy.data.meshes.new('hdg10.mesh')
me_hdg10_mesh.from_pydata([(8.64e-05, -0.03648, -0.03781), (2.34e-05, -0.0365, -0.04278), (8.96e-05, -0.03989, -0.0378), (2.67e-05, -0.03991, -0.04277)], [], [(0, 2, 3, 1)])
_uv = me_hdg10_mesh.uv_layers.new(name='UVMap')
_uv.uv.foreach_set('vector', [0.9902, 0.08594, 0.9395, 0.08594, 0.9395, 0.003906, 0.9902, 0.003906])
me_hdg10_mesh.materials.append(mat_lights_000)
me_hdg10_mesh.use_remesh_preserve_volume = False
me_hdg10_mesh.use_remesh_preserve_attributes = False
me_hdg10_mesh.use_mirror_vertex_groups = False
me_hdg10_mesh.update()
me_hdg1_mesh = bpy.data.meshes.new('hdg1.mesh')
me_hdg1_mesh.from_pydata([(8.32e-05, -0.03307, -0.03782), (2.02e-05, -0.03308, -0.04279), (8.64e-05, -0.03648, -0.03781), (2.34e-05, -0.0365, -0.04278)], [], [(0, 2, 3, 1)])
_uv = me_hdg1_mesh.uv_layers.new(name='UVMap')
_uv.uv.foreach_set('vector', [0.9902, 0.08594, 0.9395, 0.08594, 0.9395, 0.003906, 0.9902, 0.003906])
me_hdg1_mesh.materials.append(mat_lights_000)
me_hdg1_mesh.use_remesh_preserve_volume = False
me_hdg1_mesh.use_remesh_preserve_attributes = False
me_hdg1_mesh.use_mirror_vertex_groups = False
me_hdg1_mesh.update()
me_gs_mesh = bpy.data.meshes.new('gs.mesh')
me_gs_mesh.from_pydata([(0.0005861, 0.04417, -0.002461), (0.0005947, 0.04462, -0.001755), (0.0006361, 0.04463, 0.001513), (0.0006125, 0.04749, -0.0001487), (0.0006454, 0.04419, 0.002211), (0.0006118, 0.04829, -0.0001396)], [], [(4, 0, 1, 2), (0, 5, 3, 1), (2, 3, 5, 4)])
_uv = me_gs_mesh.uv_layers.new(name='UVMap')
_uv.uv.foreach_set('vector', [0.1581, 0.5419, 0.1583, 0.5419, 0.1582, 0.5419, 0.1582, 0.5419, 0.1581, 0.5419, 0.1583, 0.5419, 0.1582, 0.5419, 0.1582, 0.5419, 0.1582, 0.5419, 0.1582, 0.5419, 0.1581, 0.5419, 0.1583, 0.5419])
me_gs_mesh.materials.append(mat_lights_002)
me_gs_mesh.use_remesh_preserve_volume = False
me_gs_mesh.use_remesh_preserve_attributes = False
me_gs_mesh.use_mirror_vertex_groups = False
me_gs_mesh.update()
me_fdbars_mesh = bpy.data.meshes.new('FDbars.mesh')
me_fdbars_mesh.from_pydata([(4.9e-05, -0.01863, -0.002937), (1.37e-05, 0.01861, -0.003062), (7.35e-05, 1.2e-06, 0.0003222), (-2.7e-06, -0.01864, -0.007014), (-3.8e-05, 0.01859, -0.00714), (6.94e-05, 1e-07, 8e-07)], [], [(2, 0, 3, 5), (5, 4, 1, 2)])
_uv = me_fdbars_mesh.uv_layers.new(name='UVMap')
_uv.uv.foreach_set('vector', [0.1492, 0.5309, 0.1493, 0.5308, 0.1494, 0.5307, 0.1494, 0.5309, 0.1492, 0.5309, 0.1493, 0.5308, 0.1494, 0.5307, 0.1494, 0.5309])
me_fdbars_mesh.materials.append(mat_lights_002)
me_fdbars_mesh.use_remesh_preserve_volume = False
me_fdbars_mesh.use_remesh_preserve_attributes = False
me_fdbars_mesh.use_mirror_vertex_groups = False
me_fdbars_mesh.update()
me_fd_annun_mesh = bpy.data.meshes.new('fd.annun.mesh')
me_fd_annun_mesh.from_pydata([(0.001698, 0.03771, 0.04778), (0.001655, 0.0377, 0.04443), (0.001708, 0.02741, 0.04781), (0.001665, 0.0274, 0.04446)], [], [(0, 2, 3, 1)])
_uv = me_fd_annun_mesh.uv_layers.new(name='UVMap')
_uv.uv.foreach_set('vector', [0.7695, 0.4785, 0.6738, 0.4785, 0.6738, 0.4473, 0.7695, 0.4473])
me_fd_annun_mesh.materials.append(mat_lights_000)
me_fd_annun_mesh.use_remesh_preserve_volume = False
me_fd_annun_mesh.use_remesh_preserve_attributes = False
me_fd_annun_mesh.use_mirror_vertex_groups = False
me_fd_annun_mesh.update()
me_dmetxt_mesh = bpy.data.meshes.new('dmetxt.mesh')
me_dmetxt_mesh.from_pydata([(0.001396, -0.02082, -0.01381), (0.001298, -0.02084, -0.02152), (0.001408, -0.03322, -0.01377), (0.00131, -0.03324, -0.02148)], [], [(0, 2, 3, 1)])
_uv = me_dmetxt_mesh.uv_layers.new(name='UVMap')
_uv.uv.foreach_set('vector', [0.7324, 0.06641, 0.6777, 0.06641, 0.6777, 0.0332, 0.7324, 0.0332])
me_dmetxt_mesh.materials.append(mat_lights_000)
me_dmetxt_mesh.use_remesh_preserve_volume = False
me_dmetxt_mesh.use_remesh_preserve_attributes = False
me_dmetxt_mesh.use_mirror_vertex_groups = False
me_dmetxt_mesh.update()
me_dmedecimal_mesh = bpy.data.meshes.new('DMEdecimal.mesh')
me_dmedecimal_mesh.from_pydata([(0.001325, -0.009508, -0.02033), (0.001315, -0.008788, -0.02106), (0.001334, -0.008751, -0.01958), (0.001324, -0.008031, -0.02031)], [], [(0, 1, 3, 2)])
_uv = me_dmedecimal_mesh.uv_layers.new(name='UVMap')
_uv.uv.foreach_set('vector', [0.8145, 0.04492, 0.8203, 0.04492, 0.8203, 0.05469, 0.8145, 0.05469])
me_dmedecimal_mesh.materials.append(mat_lights_000)
me_dmedecimal_mesh.use_remesh_preserve_volume = False
me_dmedecimal_mesh.use_remesh_preserve_attributes = False
me_dmedecimal_mesh.use_mirror_vertex_groups = False
me_dmedecimal_mesh.update()
me_dme100_mesh = bpy.data.meshes.new('DME100.mesh')
me_dme100_mesh.from_pydata([(0.001391, -0.01565, -0.01394), (0.001302, -0.01567, -0.02096), (0.001394, -0.0191, -0.01393), (0.001305, -0.01913, -0.02095)], [], [(0, 2, 3, 1)])
_uv = me_dme100_mesh.uv_layers.new(name='UVMap')
_uv.uv.foreach_set('vector', [0.8594, 0.08594, 0.8086, 0.08594, 0.8086, 0.003906, 0.8594, 0.003906])
me_dme100_mesh.materials.append(mat_lights_000)
me_dme100_mesh.use_remesh_preserve_volume = False
me_dme100_mesh.use_remesh_preserve_attributes = False
me_dme100_mesh.use_mirror_vertex_groups = False
me_dme100_mesh.update()
me_dme10_mesh = bpy.data.meshes.new('DME10.mesh')
me_dme10_mesh.from_pydata([(0.001386, -0.0122, -0.01395), (0.001297, -0.01222, -0.02097), (0.00139, -0.01565, -0.01394), (0.001301, -0.01568, -0.02096)], [], [(0, 2, 3, 1)])
_uv = me_dme10_mesh.uv_layers.new(name='UVMap')
_uv.uv.foreach_set('vector', [0.8594, 0.08594, 0.8086, 0.08594, 0.8086, 0.003906, 0.8594, 0.003906])
me_dme10_mesh.materials.append(mat_lights_000)
me_dme10_mesh.use_remesh_preserve_volume = False
me_dme10_mesh.use_remesh_preserve_attributes = False
me_dme10_mesh.use_mirror_vertex_groups = False
me_dme10_mesh.update()
me_dme1_mesh = bpy.data.meshes.new('DME1.mesh')
me_dme1_mesh.from_pydata([(0.001382, -0.008748, -0.01396), (0.001293, -0.008771, -0.02098), (0.001386, -0.0122, -0.01395), (0.001297, -0.01222, -0.02097)], [], [(0, 2, 3, 1)])
_uv = me_dme1_mesh.uv_layers.new(name='UVMap')
_uv.uv.foreach_set('vector', [0.8594, 0.08594, 0.8086, 0.08594, 0.8086, 0.003906, 0.8594, 0.003906])
me_dme1_mesh.materials.append(mat_lights_000)
me_dme1_mesh.use_remesh_preserve_volume = False
me_dme1_mesh.use_remesh_preserve_attributes = False
me_dme1_mesh.use_mirror_vertex_groups = False
me_dme1_mesh.update()
me_dme_1_mesh = bpy.data.meshes.new('DME.1.mesh')
me_dme_1_mesh.from_pydata([(0.00138, -0.005295, -0.01398), (0.001291, -0.005318, -0.02099), (0.001383, -0.008748, -0.01396), (0.001294, -0.008772, -0.02098)], [], [(0, 2, 3, 1)])
_uv = me_dme_1_mesh.uv_layers.new(name='UVMap')
_uv.uv.foreach_set('vector', [0.8594, 0.08594, 0.8086, 0.08594, 0.8086, 0.003906, 0.8594, 0.003906])
me_dme_1_mesh.materials.append(mat_lights_000)
me_dme_1_mesh.use_remesh_preserve_volume = False
me_dme_1_mesh.use_remesh_preserve_attributes = False
me_dme_1_mesh.use_mirror_vertex_groups = False
me_dme_1_mesh.update()
me_asribbon_mesh = bpy.data.meshes.new('ASribbon.mesh')
me_asribbon_mesh.from_pydata([(0.0007064, -0.05283, 0.03458), (-0.0001787, -0.05307, -0.03522), (-0.0001658, -0.06672, -0.03518), (0.0007194, -0.06649, 0.03463)], [], [(0, 3, 2, 1)])
_uv = me_asribbon_mesh.uv_layers.new(name='UVMap')
_uv.uv.foreach_set('vector', [0.08984, 0.1641, 0.02344, 0.1641, 0.02344, 0.001953, 0.08984, 0.001953])
me_asribbon_mesh.materials.append(mat_lights_000)
me_asribbon_mesh.use_remesh_preserve_volume = False
me_asribbon_mesh.use_remesh_preserve_attributes = False
me_asribbon_mesh.use_mirror_vertex_groups = False
me_asribbon_mesh.update()
me_as_alt_mesh = bpy.data.meshes.new('AS_ALT.mesh')
me_as_alt_mesh.from_pydata([(0.0005887, 0.05354, 0.004544), (0.0004634, 0.0535, -0.005339), (0.0005771, 0.06574, 0.0045), (0.0004518, 0.06571, -0.005381), (0.0005848, 0.0576, 0.00453), (0.0005809, 0.06167, 0.004515), (0.0004595, 0.05757, -0.005353), (0.0004556, 0.06164, -0.005367), (0.0005328, 0.06573, 0.001008), (0.0005144, 0.06573, -0.00044), (0.0004961, 0.06572, -0.001888), (0.0005444, 0.05352, 0.00105), (0.0005273, 0.05211, -0.0003934), (0.0005076, 0.05351, -0.001846), (0.0005038, 0.05758, -0.00186), (0.0005235, 0.05618, -0.0004071), (0.0005405, 0.05759, 0.001036), (0.0005366, 0.06166, 0.001022), (0.0005183, 0.06166, -0.0004263), (0.0004999, 0.06165, -0.001874), (0.0006146, -0.06143, -0.001612), (0.0006335, -0.05993, -1.71e-05), (0.0006552, -0.06141, 0.001588), (0.0006585, -0.06487, 0.0016), (0.0006382, -0.06487, 4e-07), (0.0006179, -0.06488, -0.0016), (0.0006207, -0.06784, -0.001589), (0.000641, -0.06784, 1.04e-05), (0.0006613, -0.06783, 0.001611), (0.0006118, -0.05846, -0.001622), (0.0006307, -0.05697, -2.71e-05), (0.0006524, -0.05845, 0.001577), (0.000571, -0.06144, -0.005056), (0.0005742, -0.06489, -0.005044), (0.0006989, -0.0614, 0.005032), (0.0007022, -0.06485, 0.005045), (0.0005681, -0.05847, -0.005067), (0.0006961, -0.05844, 0.005022), (0.0005771, -0.06785, -0.005033), (0.000705, -0.06782, 0.005056)], [], [(6, 14, 13, 1), (14, 15, 12, 13), (15, 16, 11, 12), (0, 11, 16, 4), (7, 19, 14, 6), (19, 18, 15, 14), (18, 17, 16, 15), (17, 5, 4, 16), (3, 10, 19, 7), (10, 9, 18, 19), (9, 8, 17, 18), (8, 2, 5, 17), (31, 37, 34, 22), (30, 31, 22, 21), (29, 30, 21, 20), (36, 29, 20, 32), (22, 34, 35, 23), (21, 22, 23, 24), (20, 21, 24, 25), (32, 20, 25, 33), (23, 35, 39, 28), (24, 23, 28, 27), (25, 24, 27, 26), (33, 25, 26, 38)])
_uv = me_as_alt_mesh.uv_layers.new(name='UVMap')
_uv.uv.foreach_set('vector', [0.3097, 0.5202, 0.3097, 0.5335, 0.2934, 0.5335, 0.2934, 0.5202, 0.3097, 0.5335, 0.3097, 0.5469, 0.2934, 0.5469, 0.2934, 0.5335, 0.3097, 0.5469, 0.3097, 0.5602, 0.2934, 0.5602, 0.2934, 0.5469, 0.2934, 0.5736, 0.2934, 0.5602, 0.3097, 0.5602, 0.3097, 0.5736, 0.3299, 0.5202, 0.3299, 0.5335, 0.3097, 0.5335, 0.3097, 0.5202, 0.3299, 0.5335, 0.3299, 0.5469, 0.3097, 0.5469, 0.3097, 0.5335, 0.3299, 0.5469, 0.3299, 0.5602, 0.3097, 0.5602, 0.3097, 0.5469, 0.3299, 0.5602, 0.3299, 0.5736, 0.3097, 0.5736, 0.3097, 0.5602, 0.3485, 0.5202, 0.3485, 0.5335, 0.3299, 0.5335, 0.3299, 0.5202, 0.3485, 0.5335, 0.3485, 0.5469, 0.3299, 0.5469, 0.3299, 0.5335, 0.3485, 0.5469, 0.3485, 0.5602, 0.3299, 0.5602, 0.3299, 0.5469, 0.3485, 0.5602, 0.3485, 0.5736, 0.3299, 0.5736, 0.3299, 0.5602, 0.3492, 0.5602, 0.3492, 0.5736, 0.3332, 0.5736, 0.3332, 0.5602, 0.3492, 0.5469, 0.3492, 0.5602, 0.3332, 0.5602, 0.3332, 0.5469, 0.3492, 0.5335, 0.3492, 0.5469, 0.3332, 0.5469, 0.3332, 0.5335, 0.3492, 0.5202, 0.3492, 0.5335, 0.3332, 0.5335, 0.3332, 0.5202, 0.3332, 0.5602, 0.3332, 0.5736, 0.3093, 0.5736, 0.3093, 0.5602, 0.3332, 0.5469, 0.3332, 0.5602, 0.3093, 0.5602, 0.3093, 0.5469, 0.3332, 0.5335, 0.3332, 0.5469, 0.3093, 0.5469, 0.3093, 0.5335, 0.3332, 0.5202, 0.3332, 0.5335, 0.3093, 0.5335, 0.3093, 0.5202, 0.3093, 0.5602, 0.3093, 0.5736, 0.2937, 0.5736, 0.2937, 0.5602, 0.3093, 0.5469, 0.3093, 0.5602, 0.2937, 0.5602, 0.2937, 0.5469, 0.3093, 0.5335, 0.3093, 0.5469, 0.2937, 0.5469, 0.2937, 0.5335, 0.3093, 0.5202, 0.3093, 0.5335, 0.2937, 0.5335, 0.2937, 0.5202])
me_as_alt_mesh.materials.append(mat_lights_002)
me_as_alt_mesh.use_remesh_preserve_volume = False
me_as_alt_mesh.use_remesh_preserve_attributes = False
me_as_alt_mesh.use_mirror_vertex_groups = False
me_as_alt_mesh.update()
me_as100_mesh = bpy.data.meshes.new('AS100.mesh')
me_as100_mesh.from_pydata([(0.0009071, -0.06453, 0.004485), (0.0007941, -0.06456, -0.004427), (0.0009103, -0.06788, 0.004496), (0.0007973, -0.06791, -0.004416)], [], [(0, 2, 3, 1)])
_uv = me_as100_mesh.uv_layers.new(name='UVMap')
_uv.uv.foreach_set('vector', [0.8633, 0.09375, 0.8086, 0.09375, 0.8086, 0.001953, 0.8633, 0.001953])
me_as100_mesh.materials.append(mat_lights_000)
me_as100_mesh.use_remesh_preserve_volume = False
me_as100_mesh.use_remesh_preserve_attributes = False
me_as100_mesh.use_mirror_vertex_groups = False
me_as100_mesh.update()
me_as10_mesh = bpy.data.meshes.new('AS10.mesh')
me_as10_mesh.from_pydata([(0.0009044, -0.06164, 0.004475), (0.0007914, -0.06167, -0.004437), (0.0009072, -0.06459, 0.004485), (0.0007942, -0.06462, -0.004427)], [], [(0, 2, 3, 1)])
_uv = me_as10_mesh.uv_layers.new(name='UVMap')
_uv.uv.foreach_set('vector', [0.8633, 0.09375, 0.8086, 0.09375, 0.8086, 0.001953, 0.8633, 0.001953])
me_as10_mesh.materials.append(mat_lights_000)
me_as10_mesh.use_remesh_preserve_volume = False
me_as10_mesh.use_remesh_preserve_attributes = False
me_as10_mesh.use_mirror_vertex_groups = False
me_as10_mesh.update()
me_as1_mesh = bpy.data.meshes.new('AS1.mesh')
me_as1_mesh.from_pydata([(0.0009019, -0.05901, 0.004466), (0.0007889, -0.05904, -0.004446), (0.0009044, -0.06165, 0.004475), (0.0007914, -0.06168, -0.004437)], [], [(0, 2, 3, 1)])
_uv = me_as1_mesh.uv_layers.new(name='UVMap')
_uv.uv.foreach_set('vector', [0.8633, 0.09375, 0.8086, 0.09375, 0.8086, 0.001953, 0.8633, 0.001953])
me_as1_mesh.materials.append(mat_lights_000)
me_as1_mesh.use_remesh_preserve_volume = False
me_as1_mesh.use_remesh_preserve_attributes = False
me_as1_mesh.use_mirror_vertex_groups = False
me_as1_mesh.update()
me_ap_annun_mesh = bpy.data.meshes.new('ap.annun.mesh')
me_ap_annun_mesh.from_pydata([(0.001928, 0.0503, 0.04784), (0.001883, 0.05029, 0.04427), (0.001939, 0.03933, 0.04788), (0.001893, 0.03932, 0.04431)], [], [(0, 2, 3, 1)])
_uv = me_ap_annun_mesh.uv_layers.new(name='UVMap')
_uv.uv.foreach_set('vector', [0.7695, 0.416, 0.6738, 0.416, 0.6738, 0.3848, 0.7695, 0.3848])
me_ap_annun_mesh.materials.append(mat_lights_000)
me_ap_annun_mesh.use_remesh_preserve_volume = False
me_ap_annun_mesh.use_remesh_preserve_attributes = False
me_ap_annun_mesh.use_mirror_vertex_groups = False
me_ap_annun_mesh.update()
me_alttext_004_mesh = bpy.data.meshes.new('alttext.004.mesh')
me_alttext_004_mesh.from_pydata([(0.0008209, 0.06347, 0.0383), (0.0007778, 0.06346, 0.03491), (0.0008229, 0.06131, 0.03831), (0.0007799, 0.0613, 0.03491)], [], [(0, 2, 3, 1)])
_uv = me_alttext_004_mesh.uv_layers.new(name='UVMap')
_uv.uv.foreach_set('vector', [0.9922, 0.08789, 0.9355, 0.08789, 0.9355, 0.001953, 0.9922, 0.001953])
me_alttext_004_mesh.materials.append(mat_lights_000)
me_alttext_004_mesh.use_remesh_preserve_volume = False
me_alttext_004_mesh.use_remesh_preserve_attributes = False
me_alttext_004_mesh.use_mirror_vertex_groups = False
me_alttext_004_mesh.update()
me_alttext_003_mesh = bpy.data.meshes.new('alttext.003.mesh')
me_alttext_003_mesh.from_pydata([(0.000823, 0.06131, 0.03831), (0.0007799, 0.0613, 0.03492), (0.000825, 0.05915, 0.03832), (0.000782, 0.05913, 0.03492)], [], [(0, 2, 3, 1)])
_uv = me_alttext_003_mesh.uv_layers.new(name='UVMap')
_uv.uv.foreach_set('vector', [0.9922, 0.08789, 0.9355, 0.08789, 0.9355, 0.001953, 0.9922, 0.001953])
me_alttext_003_mesh.materials.append(mat_lights_000)
me_alttext_003_mesh.use_remesh_preserve_volume = False
me_alttext_003_mesh.use_remesh_preserve_attributes = False
me_alttext_003_mesh.use_mirror_vertex_groups = False
me_alttext_003_mesh.update()
me_alttext_002_mesh = bpy.data.meshes.new('alttext.002.mesh')
me_alttext_002_mesh.from_pydata([(0.000825, 0.05915, 0.03832), (0.000782, 0.05914, 0.03492), (0.0008271, 0.05699, 0.03833), (0.000784, 0.05698, 0.03493)], [], [(0, 2, 3, 1)])
_uv = me_alttext_002_mesh.uv_layers.new(name='UVMap')
_uv.uv.foreach_set('vector', [0.9922, 0.08789, 0.9355, 0.08789, 0.9355, 0.001953, 0.9922, 0.001953])
me_alttext_002_mesh.materials.append(mat_lights_000)
me_alttext_002_mesh.use_remesh_preserve_volume = False
me_alttext_002_mesh.use_remesh_preserve_attributes = False
me_alttext_002_mesh.use_mirror_vertex_groups = False
me_alttext_002_mesh.update()
me_alttext_001_mesh = bpy.data.meshes.new('alttext.001.mesh')
me_alttext_001_mesh.from_pydata([(0.0008379, 0.05699, 0.03918), (0.0007824, 0.05697, 0.03481), (0.00084, 0.05483, 0.03919), (0.0007845, 0.05481, 0.03481)], [], [(0, 2, 3, 1)])
_uv = me_alttext_001_mesh.uv_layers.new(name='UVMap')
_uv.uv.foreach_set('vector', [0.9922, 0.08789, 0.9355, 0.08789, 0.9355, 0.001953, 0.9922, 0.001953])
me_alttext_001_mesh.materials.append(mat_lights_000)
me_alttext_001_mesh.use_remesh_preserve_volume = False
me_alttext_001_mesh.use_remesh_preserve_attributes = False
me_alttext_001_mesh.use_mirror_vertex_groups = False
me_alttext_001_mesh.update()
me_alttext_mesh = bpy.data.meshes.new('alttext.mesh')
me_alttext_mesh.from_pydata([(0.00084, 0.05483, 0.03919), (0.0007845, 0.05481, 0.03481), (0.000842, 0.05266, 0.0392), (0.0007865, 0.05265, 0.03482)], [], [(0, 2, 3, 1)])
_uv = me_alttext_mesh.uv_layers.new(name='UVMap')
_uv.uv.foreach_set('vector', [0.9922, 0.08789, 0.9355, 0.08789, 0.9355, 0.001953, 0.9922, 0.001953])
me_alttext_mesh.materials.append(mat_lights_000)
me_alttext_mesh.use_remesh_preserve_volume = False
me_alttext_mesh.use_remesh_preserve_attributes = False
me_alttext_mesh.use_mirror_vertex_groups = False
me_alttext_mesh.update()
me_altribbon10000_mesh = bpy.data.meshes.new('ALTribbon10000.mesh')
me_altribbon10000_mesh.from_pydata([(0.0008779, 0.05539, 0.03422), (-7.3e-06, 0.05515, -0.03559), (-4.5e-06, 0.05223, -0.03558), (0.0008807, 0.05247, 0.03423)], [], [(0, 3, 2, 1)])
_uv = me_altribbon10000_mesh.uv_layers.new(name='UVMap')
_uv.uv.foreach_set('vector', [0.2434, 0.2616, 0.231, 0.2616, 0.231, 0.09945, 0.2434, 0.09945])
me_altribbon10000_mesh.materials.append(mat_lights_000)
me_altribbon10000_mesh.use_remesh_preserve_volume = False
me_altribbon10000_mesh.use_remesh_preserve_attributes = False
me_altribbon10000_mesh.use_mirror_vertex_groups = False
me_altribbon10000_mesh.update()
me_altribbon1000_mesh = bpy.data.meshes.new('ALTribbon1000.mesh')
me_altribbon1000_mesh.from_pydata([(0.0008793, 0.05836, 0.03421), (-5.9e-06, 0.05812, -0.0356), (-3.1e-06, 0.05521, -0.03559), (0.0008821, 0.05544, 0.03422)], [], [(0, 3, 2, 1)])
_uv = me_altribbon1000_mesh.uv_layers.new(name='UVMap')
_uv.uv.foreach_set('vector', [0.52, 0.1577, 0.5058, 0.1577, 0.5058, -0.004436, 0.52, -0.004436])
me_altribbon1000_mesh.materials.append(mat_lights_000)
me_altribbon1000_mesh.use_remesh_preserve_volume = False
me_altribbon1000_mesh.use_remesh_preserve_attributes = False
me_altribbon1000_mesh.use_mirror_vertex_groups = False
me_altribbon1000_mesh.update()
me_altribbon_mesh = bpy.data.meshes.new('ALTribbon.mesh')
me_altribbon_mesh.from_pydata([(0.0005942, 0.06555, 0.03419), (-0.0002909, 0.06532, -0.03562), (-0.0002761, 0.04969, -0.03557), (0.000609, 0.04993, 0.03424)], [], [(0, 3, 2, 1)])
_uv = me_altribbon_mesh.uv_layers.new(name='UVMap')
_uv.uv.foreach_set('vector', [0.6548, 0.387, 0.5692, 0.387, 0.5692, 0.2249, 0.6548, 0.2249])
me_altribbon_mesh.materials.append(mat_lights_000)
me_altribbon_mesh.use_remesh_preserve_volume = False
me_altribbon_mesh.use_remesh_preserve_attributes = False
me_altribbon_mesh.use_mirror_vertex_groups = False
me_altribbon_mesh.update()
me_alt10000_mesh = bpy.data.meshes.new('alt10000.mesh')
me_alt10000_mesh.from_pydata([(0.0007758, 0.0568, 0.003922), (0.0006667, 0.05678, -0.004684), (0.0007784, 0.05405, 0.003932), (0.0006693, 0.05402, -0.004675)], [], [(0, 2, 3, 1)])
_uv = me_alt10000_mesh.uv_layers.new(name='UVMap')
_uv.uv.foreach_set('vector', [0.8594, 0.09766, 0.8086, 0.09766, 0.8086, -0.005859, 0.8594, -0.005859])
me_alt10000_mesh.materials.append(mat_lights_000)
me_alt10000_mesh.use_remesh_preserve_volume = False
me_alt10000_mesh.use_remesh_preserve_attributes = False
me_alt10000_mesh.use_mirror_vertex_groups = False
me_alt10000_mesh.update()
me_alt1000_mesh = bpy.data.meshes.new('alt1000.mesh')
me_alt1000_mesh.from_pydata([(0.0007732, 0.05958, 0.003913), (0.000664, 0.05955, -0.004693), (0.0007758, 0.05682, 0.003922), (0.0006666, 0.05679, -0.004684)], [], [(0, 2, 3, 1)])
_uv = me_alt1000_mesh.uv_layers.new(name='UVMap')
_uv.uv.foreach_set('vector', [0.8594, 0.09766, 0.8086, 0.09766, 0.8086, -0.005859, 0.8594, -0.005859])
me_alt1000_mesh.materials.append(mat_lights_000)
me_alt1000_mesh.use_remesh_preserve_volume = False
me_alt1000_mesh.use_remesh_preserve_attributes = False
me_alt1000_mesh.use_mirror_vertex_groups = False
me_alt1000_mesh.update()
me_alt100_mesh = bpy.data.meshes.new('alt100.mesh')
me_alt100_mesh.from_pydata([(0.0007594, 0.06138, 0.002955), (0.0006744, 0.06136, -0.003746), (0.0007611, 0.05959, 0.002961), (0.0006761, 0.05956, -0.00374)], [], [(0, 2, 3, 1)])
_uv = me_alt100_mesh.uv_layers.new(name='UVMap')
_uv.uv.foreach_set('vector', [0.8594, 0.09766, 0.8086, 0.09766, 0.8086, -0.005859, 0.8594, -0.005859])
me_alt100_mesh.materials.append(mat_lights_000)
me_alt100_mesh.use_remesh_preserve_volume = False
me_alt100_mesh.use_remesh_preserve_attributes = False
me_alt100_mesh.use_mirror_vertex_groups = False
me_alt100_mesh.update()
me_alt10_mesh = bpy.data.meshes.new('alt10.mesh')
me_alt10_mesh.from_pydata([(0.0007577, 0.06311, 0.002949), (0.0006728, 0.06309, -0.003752), (0.0007594, 0.06131, 0.002955), (0.0006745, 0.06129, -0.003746)], [], [(0, 2, 3, 1)])
_uv = me_alt10_mesh.uv_layers.new(name='UVMap')
_uv.uv.foreach_set('vector', [0.8594, 0.09766, 0.8086, 0.09766, 0.8086, -0.005859, 0.8594, -0.005859])
me_alt10_mesh.materials.append(mat_lights_000)
me_alt10_mesh.use_remesh_preserve_volume = False
me_alt10_mesh.use_remesh_preserve_attributes = False
me_alt10_mesh.use_mirror_vertex_groups = False
me_alt10_mesh.update()
me_alt1_mesh = bpy.data.meshes.new('alt1.mesh')
me_alt1_mesh.from_pydata([(0.000756, 0.06491, 0.002943), (0.0006711, 0.06488, -0.003758), (0.0007577, 0.06311, 0.002949), (0.0006728, 0.06308, -0.003752)], [], [(0, 2, 3, 1)])
_uv = me_alt1_mesh.uv_layers.new(name='UVMap')
_uv.uv.foreach_set('vector', [0.8594, 0.09766, 0.8086, 0.09766, 0.8086, -0.005859, 0.8594, -0.005859])
me_alt1_mesh.materials.append(mat_lights_000)
me_alt1_mesh.use_remesh_preserve_volume = False
me_alt1_mesh.use_remesh_preserve_attributes = False
me_alt1_mesh.use_mirror_vertex_groups = False
me_alt1_mesh.update()

# ---- objects
ob_wptxt = bpy.data.objects.new('wptxt', me_wptxt_mesh)
ob_wpdecimal = bpy.data.objects.new('WPdecimal', me_wpdecimal_mesh)
ob_wp100 = bpy.data.objects.new('WP100', me_wp100_mesh)
ob_wp10 = bpy.data.objects.new('WP10', me_wp10_mesh)
ob_wp1 = bpy.data.objects.new('WP1', me_wp1_mesh)
ob_wp_1 = bpy.data.objects.new('WP.1', me_wp_1_mesh)
ob_vstext = bpy.data.objects.new('vstext', me_vstext_mesh)
ob_vs1000 = bpy.data.objects.new('vs1000', me_vs1000_mesh)
ob_vs100 = bpy.data.objects.new('vs100', me_vs100_mesh)
ob_vs10 = bpy.data.objects.new('vs10', me_vs10_mesh)
ob_vs1 = bpy.data.objects.new('vs1', me_vs1_mesh)
ob_vs_b = bpy.data.objects.new('vs-b', me_vs_b_mesh)
ob_vs_a = bpy.data.objects.new('vs-a', me_vs_a_mesh)
ob_vs_1000 = bpy.data.objects.new('vs-1000', me_vs_1000_mesh)
ob_vs_100 = bpy.data.objects.new('vs-100', me_vs_100_mesh)
ob_vs_10 = bpy.data.objects.new('vs-10', me_vs_10_mesh)
ob_vnav_annun = bpy.data.objects.new('vnav.annun', me_vnav_annun_mesh)
ob_vector_002 = bpy.data.objects.new('vector.002', me_vector_002_mesh)
ob_vector_001 = bpy.data.objects.new('vector.001', me_vector_001_mesh)
ob_vector = bpy.data.objects.new('vector', me_vector_mesh)
ob_roll_ptr = bpy.data.objects.new('roll.ptr', me_roll_ptr_mesh)
ob_roll = bpy.data.objects.new('roll', me_roll_mesh)
ob_ratape = bpy.data.objects.new('RAtape', me_ratape_mesh)
ob_ptc20 = bpy.data.objects.new('ptc20', me_ptc20_mesh)
ob_ptc15 = bpy.data.objects.new('ptc15', me_ptc15_mesh)
ob_ptc10 = bpy.data.objects.new('ptc10', me_ptc10_mesh)
ob_ptc05 = bpy.data.objects.new('ptc05', me_ptc05_mesh)
ob_ptc00 = bpy.data.objects.new('ptc00', me_ptc00_mesh)
ob_ptc_20 = bpy.data.objects.new('ptc-20', me_ptc_20_mesh)
ob_ptc_15 = bpy.data.objects.new('ptc-15', me_ptc_15_mesh)
ob_ptc_10 = bpy.data.objects.new('ptc-10', me_ptc_10_mesh)
ob_ptc_05 = bpy.data.objects.new('ptc-05', me_ptc_05_mesh)
ob_pointer = bpy.data.objects.new('pointer', me_pointer_mesh)
ob_pfdhdg_001 = bpy.data.objects.new('pfdhdg.001', me_pfdhdg_001_mesh)
ob_pfdhdg = bpy.data.objects.new('pfdhdg', me_pfdhdg_mesh)
ob_nav1off = bpy.data.objects.new('nav1off', me_nav1off_mesh)
ob_nav1 = bpy.data.objects.new('nav1', me_nav1_mesh)
ob_nav = bpy.data.objects.new('nav', me_nav_mesh)
ob_mach_004 = bpy.data.objects.new('mach.004', me_mach_004_mesh)
ob_mach_003 = bpy.data.objects.new('mach.003', me_mach_003_mesh)
ob_mach_002 = bpy.data.objects.new('mach.002', me_mach_002_mesh)
ob_lnav_annun = bpy.data.objects.new('lnav.annun', me_lnav_annun_mesh)
ob_line = bpy.data.objects.new('line', me_line_mesh)
ob_inhg01_003 = bpy.data.objects.new('inhg01.003', me_inhg01_003_mesh)
ob_inhg01_002 = bpy.data.objects.new('inhg01.002', me_inhg01_002_mesh)
ob_inhg01_001 = bpy.data.objects.new('inhg01.001', me_inhg01_001_mesh)
ob_inhg01 = bpy.data.objects.new('inhg01', me_inhg01_mesh)
ob_inhg = bpy.data.objects.new('inhg', me_inhg_mesh)
ob_ils = bpy.data.objects.new('ils', me_ils_mesh)
ob_ias100 = bpy.data.objects.new('ias100', me_ias100_mesh)
ob_ias10 = bpy.data.objects.new('ias10', me_ias10_mesh)
ob_ias1 = bpy.data.objects.new('ias1', me_ias1_mesh)
ob_headingribbon = bpy.data.objects.new('headingribbon', me_headingribbon_mesh)
ob_hdgtext = bpy.data.objects.new('hdgtext', me_hdgtext_mesh)
ob_hdgface = bpy.data.objects.new('HDGface', me_hdgface_mesh)
ob_hdg100 = bpy.data.objects.new('hdg100', me_hdg100_mesh)
ob_hdg10 = bpy.data.objects.new('hdg10', me_hdg10_mesh)
ob_hdg1 = bpy.data.objects.new('hdg1', me_hdg1_mesh)
ob_gs = bpy.data.objects.new('gs', me_gs_mesh)
ob_fdbars = bpy.data.objects.new('FDbars', me_fdbars_mesh)
ob_fd_annun = bpy.data.objects.new('fd.annun', me_fd_annun_mesh)
ob_dmetxt = bpy.data.objects.new('dmetxt', me_dmetxt_mesh)
ob_dmedecimal = bpy.data.objects.new('DMEdecimal', me_dmedecimal_mesh)
ob_dme100 = bpy.data.objects.new('DME100', me_dme100_mesh)
ob_dme10 = bpy.data.objects.new('DME10', me_dme10_mesh)
ob_dme1 = bpy.data.objects.new('DME1', me_dme1_mesh)
ob_dme_1 = bpy.data.objects.new('DME.1', me_dme_1_mesh)
ob_asribbon = bpy.data.objects.new('ASribbon', me_asribbon_mesh)
ob_as_alt = bpy.data.objects.new('AS_ALT', me_as_alt_mesh)
ob_as100 = bpy.data.objects.new('AS100', me_as100_mesh)
ob_as10 = bpy.data.objects.new('AS10', me_as10_mesh)
ob_as1 = bpy.data.objects.new('AS1', me_as1_mesh)
ob_ap_annun = bpy.data.objects.new('ap.annun', me_ap_annun_mesh)
ob_alttext_004 = bpy.data.objects.new('alttext.004', me_alttext_004_mesh)
ob_alttext_003 = bpy.data.objects.new('alttext.003', me_alttext_003_mesh)
ob_alttext_002 = bpy.data.objects.new('alttext.002', me_alttext_002_mesh)
ob_alttext_001 = bpy.data.objects.new('alttext.001', me_alttext_001_mesh)
ob_alttext = bpy.data.objects.new('alttext', me_alttext_mesh)
ob_altribbon10000 = bpy.data.objects.new('ALTribbon10000', me_altribbon10000_mesh)
ob_altribbon1000 = bpy.data.objects.new('ALTribbon1000', me_altribbon1000_mesh)
ob_altribbon = bpy.data.objects.new('ALTribbon', me_altribbon_mesh)
ob_alt10000 = bpy.data.objects.new('alt10000', me_alt10000_mesh)
ob_alt1000 = bpy.data.objects.new('alt1000', me_alt1000_mesh)
ob_alt100 = bpy.data.objects.new('alt100', me_alt100_mesh)
ob_alt10 = bpy.data.objects.new('alt10', me_alt10_mesh)
ob_alt1 = bpy.data.objects.new('alt1', me_alt1_mesh)

# ---- transforms, parenting, visibility, modifiers, constraints
ob_wptxt.location = (-11.98, -0.4267, 2.674)
ob_wptxt.show_transparent = True
ob_wptxt.lineart.crease_threshold = 0.0
_m = ob_wptxt.modifiers.new('Auto Smooth', 'NODES')
_m.node_group = ng_auto_smooth
_gi = [s.identifier for s in ng_auto_smooth.interface.items_tree if s.item_type == 'SOCKET' and s.in_out == 'INPUT']
_m[_gi[1]] = 0.5236  # Angle
ob_wpdecimal.location = (-11.98, -0.4267, 2.674)
ob_wpdecimal.show_transparent = True
ob_wpdecimal.lineart.crease_threshold = 0.0
_m = ob_wpdecimal.modifiers.new('Auto Smooth', 'NODES')
_m.node_group = ng_auto_smooth
_gi = [s.identifier for s in ng_auto_smooth.interface.items_tree if s.item_type == 'SOCKET' and s.in_out == 'INPUT']
_m[_gi[1]] = 0.5236  # Angle
ob_wp100.location = (-11.98, -0.4267, 2.674)
ob_wp100.show_transparent = True
ob_wp100.lineart.crease_threshold = 0.0
_m = ob_wp100.modifiers.new('Auto Smooth', 'NODES')
_m.node_group = ng_auto_smooth
_gi = [s.identifier for s in ng_auto_smooth.interface.items_tree if s.item_type == 'SOCKET' and s.in_out == 'INPUT']
_m[_gi[1]] = 0.5236  # Angle
ob_wp10.location = (-11.98, -0.4267, 2.674)
ob_wp10.show_transparent = True
ob_wp10.lineart.crease_threshold = 0.0
_m = ob_wp10.modifiers.new('Auto Smooth', 'NODES')
_m.node_group = ng_auto_smooth
_gi = [s.identifier for s in ng_auto_smooth.interface.items_tree if s.item_type == 'SOCKET' and s.in_out == 'INPUT']
_m[_gi[1]] = 0.5236  # Angle
ob_wp1.location = (-11.98, -0.4267, 2.674)
ob_wp1.show_transparent = True
ob_wp1.lineart.crease_threshold = 0.0
_m = ob_wp1.modifiers.new('Auto Smooth', 'NODES')
_m.node_group = ng_auto_smooth
_gi = [s.identifier for s in ng_auto_smooth.interface.items_tree if s.item_type == 'SOCKET' and s.in_out == 'INPUT']
_m[_gi[1]] = 0.5236  # Angle
ob_wp_1.location = (-11.98, -0.4267, 2.674)
ob_wp_1.show_transparent = True
ob_wp_1.lineart.crease_threshold = 0.0
_m = ob_wp_1.modifiers.new('Auto Smooth', 'NODES')
_m.node_group = ng_auto_smooth
_gi = [s.identifier for s in ng_auto_smooth.interface.items_tree if s.item_type == 'SOCKET' and s.in_out == 'INPUT']
_m[_gi[1]] = 0.5236  # Angle
ob_vstext.location = (-11.98, -0.4267, 2.674)
ob_vstext.show_transparent = True
ob_vstext.lineart.crease_threshold = 0.0
_m = ob_vstext.modifiers.new('Auto Smooth', 'NODES')
_m.node_group = ng_auto_smooth
_gi = [s.identifier for s in ng_auto_smooth.interface.items_tree if s.item_type == 'SOCKET' and s.in_out == 'INPUT']
_m[_gi[1]] = 0.5236  # Angle
ob_vs1000.location = (-11.98, -0.4267, 2.674)
ob_vs1000.show_transparent = True
ob_vs1000.lineart.crease_threshold = 0.0
_m = ob_vs1000.modifiers.new('Auto Smooth', 'NODES')
_m.node_group = ng_auto_smooth
_gi = [s.identifier for s in ng_auto_smooth.interface.items_tree if s.item_type == 'SOCKET' and s.in_out == 'INPUT']
_m[_gi[1]] = 0.5236  # Angle
ob_vs100.location = (-11.98, -0.4267, 2.674)
ob_vs100.show_transparent = True
ob_vs100.lineart.crease_threshold = 0.0
_m = ob_vs100.modifiers.new('Auto Smooth', 'NODES')
_m.node_group = ng_auto_smooth
_gi = [s.identifier for s in ng_auto_smooth.interface.items_tree if s.item_type == 'SOCKET' and s.in_out == 'INPUT']
_m[_gi[1]] = 0.5236  # Angle
ob_vs10.location = (-11.98, -0.4267, 2.674)
ob_vs10.show_transparent = True
ob_vs10.lineart.crease_threshold = 0.0
_m = ob_vs10.modifiers.new('Auto Smooth', 'NODES')
_m.node_group = ng_auto_smooth
_gi = [s.identifier for s in ng_auto_smooth.interface.items_tree if s.item_type == 'SOCKET' and s.in_out == 'INPUT']
_m[_gi[1]] = 0.5236  # Angle
ob_vs1.location = (-11.98, -0.4267, 2.674)
ob_vs1.show_transparent = True
ob_vs1.lineart.crease_threshold = 0.0
_m = ob_vs1.modifiers.new('Auto Smooth', 'NODES')
_m.node_group = ng_auto_smooth
_gi = [s.identifier for s in ng_auto_smooth.interface.items_tree if s.item_type == 'SOCKET' and s.in_out == 'INPUT']
_m[_gi[1]] = 0.5236  # Angle
ob_vs_b.location = (-11.98, -0.4267, 2.674)
ob_vs_b.show_transparent = True
ob_vs_b.lineart.crease_threshold = 0.0
_m = ob_vs_b.modifiers.new('Auto Smooth', 'NODES')
_m.node_group = ng_auto_smooth
_gi = [s.identifier for s in ng_auto_smooth.interface.items_tree if s.item_type == 'SOCKET' and s.in_out == 'INPUT']
_m[_gi[1]] = 0.5236  # Angle
ob_vs_a.location = (-11.98, -0.4267, 2.674)
ob_vs_a.show_transparent = True
ob_vs_a.lineart.crease_threshold = 0.0
_m = ob_vs_a.modifiers.new('Auto Smooth', 'NODES')
_m.node_group = ng_auto_smooth
_gi = [s.identifier for s in ng_auto_smooth.interface.items_tree if s.item_type == 'SOCKET' and s.in_out == 'INPUT']
_m[_gi[1]] = 0.5236  # Angle
ob_vs_1000.location = (-11.98, -0.4267, 2.674)
ob_vs_1000.show_transparent = True
ob_vs_1000.lineart.crease_threshold = 0.0
_m = ob_vs_1000.modifiers.new('Auto Smooth', 'NODES')
_m.node_group = ng_auto_smooth
_gi = [s.identifier for s in ng_auto_smooth.interface.items_tree if s.item_type == 'SOCKET' and s.in_out == 'INPUT']
_m[_gi[1]] = 0.5236  # Angle
ob_vs_100.location = (-11.98, -0.4267, 2.674)
ob_vs_100.show_transparent = True
ob_vs_100.lineart.crease_threshold = 0.0
_m = ob_vs_100.modifiers.new('Auto Smooth', 'NODES')
_m.node_group = ng_auto_smooth
_gi = [s.identifier for s in ng_auto_smooth.interface.items_tree if s.item_type == 'SOCKET' and s.in_out == 'INPUT']
_m[_gi[1]] = 0.5236  # Angle
ob_vs_10.location = (-11.98, -0.4267, 2.674)
ob_vs_10.show_transparent = True
ob_vs_10.lineart.crease_threshold = 0.0
_m = ob_vs_10.modifiers.new('Auto Smooth', 'NODES')
_m.node_group = ng_auto_smooth
_gi = [s.identifier for s in ng_auto_smooth.interface.items_tree if s.item_type == 'SOCKET' and s.in_out == 'INPUT']
_m[_gi[1]] = 0.5236  # Angle
ob_vnav_annun.location = (-11.98, -0.4267, 2.674)
ob_vnav_annun.show_transparent = True
ob_vnav_annun.lineart.crease_threshold = 0.0
_m = ob_vnav_annun.modifiers.new('Auto Smooth', 'NODES')
_m.node_group = ng_auto_smooth
_gi = [s.identifier for s in ng_auto_smooth.interface.items_tree if s.item_type == 'SOCKET' and s.in_out == 'INPUT']
_m[_gi[1]] = 0.5236  # Angle
ob_vector_002.location = (-11.98, -0.4267, 2.674)
ob_vector_002.show_transparent = True
ob_vector_002.lineart.crease_threshold = 0.0
_m = ob_vector_002.modifiers.new('Auto Smooth', 'NODES')
_m.node_group = ng_auto_smooth
_gi = [s.identifier for s in ng_auto_smooth.interface.items_tree if s.item_type == 'SOCKET' and s.in_out == 'INPUT']
_m[_gi[1]] = 0.5236  # Angle
ob_vector_001.location = (-11.98, -0.4267, 2.674)
ob_vector_001.show_transparent = True
ob_vector_001.lineart.crease_threshold = 0.0
_m = ob_vector_001.modifiers.new('Auto Smooth', 'NODES')
_m.node_group = ng_auto_smooth
_gi = [s.identifier for s in ng_auto_smooth.interface.items_tree if s.item_type == 'SOCKET' and s.in_out == 'INPUT']
_m[_gi[1]] = 0.5236  # Angle
ob_vector.location = (-11.98, -0.4267, 2.674)
ob_vector.show_transparent = True
ob_vector.lineart.crease_threshold = 0.0
_m = ob_vector.modifiers.new('Auto Smooth', 'NODES')
_m.node_group = ng_auto_smooth
_gi = [s.identifier for s in ng_auto_smooth.interface.items_tree if s.item_type == 'SOCKET' and s.in_out == 'INPUT']
_m[_gi[1]] = 0.5236  # Angle
ob_roll_ptr.location = (-11.98, -0.4267, 2.674)
ob_roll_ptr.show_transparent = True
ob_roll_ptr.lineart.crease_threshold = 0.0
_m = ob_roll_ptr.modifiers.new('Auto Smooth', 'NODES')
_m.node_group = ng_auto_smooth
_gi = [s.identifier for s in ng_auto_smooth.interface.items_tree if s.item_type == 'SOCKET' and s.in_out == 'INPUT']
_m[_gi[1]] = 0.5236  # Angle
ob_roll.location = (-11.98, -0.4267, 2.674)
ob_roll.show_transparent = True
ob_roll.lineart.crease_threshold = 0.0
_m = ob_roll.modifiers.new('Auto Smooth', 'NODES')
_m.node_group = ng_auto_smooth
_gi = [s.identifier for s in ng_auto_smooth.interface.items_tree if s.item_type == 'SOCKET' and s.in_out == 'INPUT']
_m[_gi[1]] = 0.5236  # Angle
ob_ratape.location = (-11.98, -0.4267, 2.674)
ob_ratape.show_transparent = True
ob_ratape.lineart.crease_threshold = 0.0
_m = ob_ratape.modifiers.new('Auto Smooth', 'NODES')
_m.node_group = ng_auto_smooth
_gi = [s.identifier for s in ng_auto_smooth.interface.items_tree if s.item_type == 'SOCKET' and s.in_out == 'INPUT']
_m[_gi[1]] = 0.5236  # Angle
ob_ptc20.location = (-11.98, -0.4267, 2.674)
ob_ptc20.show_transparent = True
ob_ptc20.lineart.crease_threshold = 0.0
_m = ob_ptc20.modifiers.new('Auto Smooth', 'NODES')
_m.node_group = ng_auto_smooth
_gi = [s.identifier for s in ng_auto_smooth.interface.items_tree if s.item_type == 'SOCKET' and s.in_out == 'INPUT']
_m[_gi[1]] = 0.5236  # Angle
ob_ptc15.location = (-11.98, -0.4267, 2.674)
ob_ptc15.show_transparent = True
ob_ptc15.lineart.crease_threshold = 0.0
_m = ob_ptc15.modifiers.new('Auto Smooth', 'NODES')
_m.node_group = ng_auto_smooth
_gi = [s.identifier for s in ng_auto_smooth.interface.items_tree if s.item_type == 'SOCKET' and s.in_out == 'INPUT']
_m[_gi[1]] = 0.5236  # Angle
ob_ptc10.location = (-11.98, -0.4267, 2.674)
ob_ptc10.show_transparent = True
ob_ptc10.lineart.crease_threshold = 0.0
_m = ob_ptc10.modifiers.new('Auto Smooth', 'NODES')
_m.node_group = ng_auto_smooth
_gi = [s.identifier for s in ng_auto_smooth.interface.items_tree if s.item_type == 'SOCKET' and s.in_out == 'INPUT']
_m[_gi[1]] = 0.5236  # Angle
ob_ptc05.location = (-11.98, -0.4267, 2.674)
ob_ptc05.show_transparent = True
ob_ptc05.lineart.crease_threshold = 0.0
_m = ob_ptc05.modifiers.new('Auto Smooth', 'NODES')
_m.node_group = ng_auto_smooth
_gi = [s.identifier for s in ng_auto_smooth.interface.items_tree if s.item_type == 'SOCKET' and s.in_out == 'INPUT']
_m[_gi[1]] = 0.5236  # Angle
ob_ptc00.location = (-11.98, -0.4267, 2.674)
ob_ptc00.show_transparent = True
ob_ptc00.lineart.crease_threshold = 0.0
_m = ob_ptc00.modifiers.new('Auto Smooth', 'NODES')
_m.node_group = ng_auto_smooth
_gi = [s.identifier for s in ng_auto_smooth.interface.items_tree if s.item_type == 'SOCKET' and s.in_out == 'INPUT']
_m[_gi[1]] = 0.5236  # Angle
ob_ptc_20.location = (-11.98, -0.4267, 2.674)
ob_ptc_20.show_transparent = True
ob_ptc_20.lineart.crease_threshold = 0.0
_m = ob_ptc_20.modifiers.new('Auto Smooth', 'NODES')
_m.node_group = ng_auto_smooth
_gi = [s.identifier for s in ng_auto_smooth.interface.items_tree if s.item_type == 'SOCKET' and s.in_out == 'INPUT']
_m[_gi[1]] = 0.5236  # Angle
ob_ptc_15.location = (-11.98, -0.4267, 2.674)
ob_ptc_15.show_transparent = True
ob_ptc_15.lineart.crease_threshold = 0.0
_m = ob_ptc_15.modifiers.new('Auto Smooth', 'NODES')
_m.node_group = ng_auto_smooth
_gi = [s.identifier for s in ng_auto_smooth.interface.items_tree if s.item_type == 'SOCKET' and s.in_out == 'INPUT']
_m[_gi[1]] = 0.5236  # Angle
ob_ptc_10.location = (-11.98, -0.4267, 2.674)
ob_ptc_10.show_transparent = True
ob_ptc_10.lineart.crease_threshold = 0.0
_m = ob_ptc_10.modifiers.new('Auto Smooth', 'NODES')
_m.node_group = ng_auto_smooth
_gi = [s.identifier for s in ng_auto_smooth.interface.items_tree if s.item_type == 'SOCKET' and s.in_out == 'INPUT']
_m[_gi[1]] = 0.5236  # Angle
ob_ptc_05.location = (-11.98, -0.4267, 2.674)
ob_ptc_05.show_transparent = True
ob_ptc_05.lineart.crease_threshold = 0.0
_m = ob_ptc_05.modifiers.new('Auto Smooth', 'NODES')
_m.node_group = ng_auto_smooth
_gi = [s.identifier for s in ng_auto_smooth.interface.items_tree if s.item_type == 'SOCKET' and s.in_out == 'INPUT']
_m[_gi[1]] = 0.5236  # Angle
ob_pointer.location = (-11.98, -0.4267, 2.674)
ob_pointer.show_transparent = True
ob_pointer.lineart.crease_threshold = 0.0
_m = ob_pointer.modifiers.new('Auto Smooth', 'NODES')
_m.node_group = ng_auto_smooth
_gi = [s.identifier for s in ng_auto_smooth.interface.items_tree if s.item_type == 'SOCKET' and s.in_out == 'INPUT']
_m[_gi[1]] = 0.5236  # Angle
ob_pfdhdg_001.location = (-11.98, -0.4267, 2.674)
ob_pfdhdg_001.show_transparent = True
ob_pfdhdg_001.lineart.crease_threshold = 0.0
_m = ob_pfdhdg_001.modifiers.new('Auto Smooth', 'NODES')
_m.node_group = ng_auto_smooth
_gi = [s.identifier for s in ng_auto_smooth.interface.items_tree if s.item_type == 'SOCKET' and s.in_out == 'INPUT']
_m[_gi[1]] = 0.5236  # Angle
ob_pfdhdg.location = (-11.98, -0.4267, 2.674)
ob_pfdhdg.show_transparent = True
ob_pfdhdg.lineart.crease_threshold = 0.0
_m = ob_pfdhdg.modifiers.new('Auto Smooth', 'NODES')
_m.node_group = ng_auto_smooth
_gi = [s.identifier for s in ng_auto_smooth.interface.items_tree if s.item_type == 'SOCKET' and s.in_out == 'INPUT']
_m[_gi[1]] = 0.5236  # Angle
ob_nav1off.location = (-11.98, -0.4267, 2.674)
ob_nav1off.show_transparent = True
ob_nav1off.lineart.crease_threshold = 0.0
_m = ob_nav1off.modifiers.new('Auto Smooth', 'NODES')
_m.node_group = ng_auto_smooth
_gi = [s.identifier for s in ng_auto_smooth.interface.items_tree if s.item_type == 'SOCKET' and s.in_out == 'INPUT']
_m[_gi[1]] = 0.5236  # Angle
ob_nav1.location = (-11.98, -0.4267, 2.674)
ob_nav1.show_transparent = True
ob_nav1.lineart.crease_threshold = 0.0
_m = ob_nav1.modifiers.new('Auto Smooth', 'NODES')
_m.node_group = ng_auto_smooth
_gi = [s.identifier for s in ng_auto_smooth.interface.items_tree if s.item_type == 'SOCKET' and s.in_out == 'INPUT']
_m[_gi[1]] = 0.5236  # Angle
ob_nav.location = (-11.98, -0.4267, 2.674)
ob_nav.show_transparent = True
ob_nav.lineart.crease_threshold = 0.0
_m = ob_nav.modifiers.new('Auto Smooth', 'NODES')
_m.node_group = ng_auto_smooth
_gi = [s.identifier for s in ng_auto_smooth.interface.items_tree if s.item_type == 'SOCKET' and s.in_out == 'INPUT']
_m[_gi[1]] = 0.5236  # Angle
ob_mach_004.location = (-11.98, -0.4267, 2.674)
ob_mach_004.show_transparent = True
ob_mach_004.lineart.crease_threshold = 0.0
_m = ob_mach_004.modifiers.new('Auto Smooth', 'NODES')
_m.node_group = ng_auto_smooth
_gi = [s.identifier for s in ng_auto_smooth.interface.items_tree if s.item_type == 'SOCKET' and s.in_out == 'INPUT']
_m[_gi[1]] = 0.5236  # Angle
ob_mach_003.location = (-11.98, -0.4267, 2.674)
ob_mach_003.show_transparent = True
ob_mach_003.lineart.crease_threshold = 0.0
_m = ob_mach_003.modifiers.new('Auto Smooth', 'NODES')
_m.node_group = ng_auto_smooth
_gi = [s.identifier for s in ng_auto_smooth.interface.items_tree if s.item_type == 'SOCKET' and s.in_out == 'INPUT']
_m[_gi[1]] = 0.5236  # Angle
ob_mach_002.location = (-11.98, -0.4267, 2.674)
ob_mach_002.show_transparent = True
ob_mach_002.lineart.crease_threshold = 0.0
_m = ob_mach_002.modifiers.new('Auto Smooth', 'NODES')
_m.node_group = ng_auto_smooth
_gi = [s.identifier for s in ng_auto_smooth.interface.items_tree if s.item_type == 'SOCKET' and s.in_out == 'INPUT']
_m[_gi[1]] = 0.5236  # Angle
ob_lnav_annun.location = (-11.98, -0.4267, 2.674)
ob_lnav_annun.show_transparent = True
ob_lnav_annun.lineart.crease_threshold = 0.0
_m = ob_lnav_annun.modifiers.new('Auto Smooth', 'NODES')
_m.node_group = ng_auto_smooth
_gi = [s.identifier for s in ng_auto_smooth.interface.items_tree if s.item_type == 'SOCKET' and s.in_out == 'INPUT']
_m[_gi[1]] = 0.5236  # Angle
ob_line.location = (-11.98, -0.4267, 2.674)
ob_line.show_transparent = True
ob_line.lineart.crease_threshold = 0.0
_m = ob_line.modifiers.new('Auto Smooth', 'NODES')
_m.node_group = ng_auto_smooth
_gi = [s.identifier for s in ng_auto_smooth.interface.items_tree if s.item_type == 'SOCKET' and s.in_out == 'INPUT']
_m[_gi[1]] = 0.5236  # Angle
ob_inhg01_003.location = (-11.98, -0.4267, 2.674)
ob_inhg01_003.show_transparent = True
ob_inhg01_003.lineart.crease_threshold = 0.0
_m = ob_inhg01_003.modifiers.new('Auto Smooth', 'NODES')
_m.node_group = ng_auto_smooth
_gi = [s.identifier for s in ng_auto_smooth.interface.items_tree if s.item_type == 'SOCKET' and s.in_out == 'INPUT']
_m[_gi[1]] = 0.5236  # Angle
ob_inhg01_002.location = (-11.98, -0.4267, 2.674)
ob_inhg01_002.show_transparent = True
ob_inhg01_002.lineart.crease_threshold = 0.0
_m = ob_inhg01_002.modifiers.new('Auto Smooth', 'NODES')
_m.node_group = ng_auto_smooth
_gi = [s.identifier for s in ng_auto_smooth.interface.items_tree if s.item_type == 'SOCKET' and s.in_out == 'INPUT']
_m[_gi[1]] = 0.5236  # Angle
ob_inhg01_001.location = (-11.98, -0.4267, 2.674)
ob_inhg01_001.show_transparent = True
ob_inhg01_001.lineart.crease_threshold = 0.0
_m = ob_inhg01_001.modifiers.new('Auto Smooth', 'NODES')
_m.node_group = ng_auto_smooth
_gi = [s.identifier for s in ng_auto_smooth.interface.items_tree if s.item_type == 'SOCKET' and s.in_out == 'INPUT']
_m[_gi[1]] = 0.5236  # Angle
ob_inhg01.location = (-11.98, -0.4267, 2.674)
ob_inhg01.show_transparent = True
ob_inhg01.lineart.crease_threshold = 0.0
_m = ob_inhg01.modifiers.new('Auto Smooth', 'NODES')
_m.node_group = ng_auto_smooth
_gi = [s.identifier for s in ng_auto_smooth.interface.items_tree if s.item_type == 'SOCKET' and s.in_out == 'INPUT']
_m[_gi[1]] = 0.5236  # Angle
ob_inhg.location = (-11.98, -0.4267, 2.674)
ob_inhg.show_transparent = True
ob_inhg.lineart.crease_threshold = 0.0
_m = ob_inhg.modifiers.new('Auto Smooth', 'NODES')
_m.node_group = ng_auto_smooth
_gi = [s.identifier for s in ng_auto_smooth.interface.items_tree if s.item_type == 'SOCKET' and s.in_out == 'INPUT']
_m[_gi[1]] = 0.5236  # Angle
ob_ils.location = (-11.98, -0.4267, 2.674)
ob_ils.show_transparent = True
ob_ils.lineart.crease_threshold = 0.0
_m = ob_ils.modifiers.new('Auto Smooth', 'NODES')
_m.node_group = ng_auto_smooth
_gi = [s.identifier for s in ng_auto_smooth.interface.items_tree if s.item_type == 'SOCKET' and s.in_out == 'INPUT']
_m[_gi[1]] = 0.5236  # Angle
ob_ias100.location = (-11.98, -0.4267, 2.674)
ob_ias100.show_transparent = True
ob_ias100.lineart.crease_threshold = 0.0
_m = ob_ias100.modifiers.new('Auto Smooth', 'NODES')
_m.node_group = ng_auto_smooth
_gi = [s.identifier for s in ng_auto_smooth.interface.items_tree if s.item_type == 'SOCKET' and s.in_out == 'INPUT']
_m[_gi[1]] = 0.5236  # Angle
ob_ias10.location = (-11.98, -0.4267, 2.674)
ob_ias10.show_transparent = True
ob_ias10.lineart.crease_threshold = 0.0
_m = ob_ias10.modifiers.new('Auto Smooth', 'NODES')
_m.node_group = ng_auto_smooth
_gi = [s.identifier for s in ng_auto_smooth.interface.items_tree if s.item_type == 'SOCKET' and s.in_out == 'INPUT']
_m[_gi[1]] = 0.5236  # Angle
ob_ias1.location = (-11.98, -0.4267, 2.674)
ob_ias1.show_transparent = True
ob_ias1.lineart.crease_threshold = 0.0
_m = ob_ias1.modifiers.new('Auto Smooth', 'NODES')
_m.node_group = ng_auto_smooth
_gi = [s.identifier for s in ng_auto_smooth.interface.items_tree if s.item_type == 'SOCKET' and s.in_out == 'INPUT']
_m[_gi[1]] = 0.5236  # Angle
ob_headingribbon.location = (-11.98, -0.4267, 2.674)
ob_headingribbon.show_transparent = True
ob_headingribbon.lineart.crease_threshold = 0.0
_m = ob_headingribbon.modifiers.new('Auto Smooth', 'NODES')
_m.node_group = ng_auto_smooth
_gi = [s.identifier for s in ng_auto_smooth.interface.items_tree if s.item_type == 'SOCKET' and s.in_out == 'INPUT']
_m[_gi[1]] = 0.5236  # Angle
ob_hdgtext.location = (-11.98, -0.4267, 2.674)
ob_hdgtext.show_transparent = True
ob_hdgtext.lineart.crease_threshold = 0.0
_m = ob_hdgtext.modifiers.new('Auto Smooth', 'NODES')
_m.node_group = ng_auto_smooth
_gi = [s.identifier for s in ng_auto_smooth.interface.items_tree if s.item_type == 'SOCKET' and s.in_out == 'INPUT']
_m[_gi[1]] = 0.5236  # Angle
ob_hdgface.location = (-11.98, -0.4267, 2.674)
ob_hdgface.show_transparent = True
ob_hdgface.lineart.crease_threshold = 0.0
_m = ob_hdgface.modifiers.new('Auto Smooth', 'NODES')
_m.node_group = ng_auto_smooth
_gi = [s.identifier for s in ng_auto_smooth.interface.items_tree if s.item_type == 'SOCKET' and s.in_out == 'INPUT']
_m[_gi[1]] = 0.5236  # Angle
ob_hdg100.location = (-11.98, -0.4267, 2.674)
ob_hdg100.show_transparent = True
ob_hdg100.lineart.crease_threshold = 0.0
_m = ob_hdg100.modifiers.new('Auto Smooth', 'NODES')
_m.node_group = ng_auto_smooth
_gi = [s.identifier for s in ng_auto_smooth.interface.items_tree if s.item_type == 'SOCKET' and s.in_out == 'INPUT']
_m[_gi[1]] = 0.5236  # Angle
ob_hdg10.location = (-11.98, -0.4267, 2.674)
ob_hdg10.show_transparent = True
ob_hdg10.lineart.crease_threshold = 0.0
_m = ob_hdg10.modifiers.new('Auto Smooth', 'NODES')
_m.node_group = ng_auto_smooth
_gi = [s.identifier for s in ng_auto_smooth.interface.items_tree if s.item_type == 'SOCKET' and s.in_out == 'INPUT']
_m[_gi[1]] = 0.5236  # Angle
ob_hdg1.location = (-11.98, -0.4267, 2.674)
ob_hdg1.show_transparent = True
ob_hdg1.lineart.crease_threshold = 0.0
_m = ob_hdg1.modifiers.new('Auto Smooth', 'NODES')
_m.node_group = ng_auto_smooth
_gi = [s.identifier for s in ng_auto_smooth.interface.items_tree if s.item_type == 'SOCKET' and s.in_out == 'INPUT']
_m[_gi[1]] = 0.5236  # Angle
ob_gs.location = (-11.98, -0.4267, 2.674)
ob_gs.show_transparent = True
ob_gs.lineart.crease_threshold = 0.0
_m = ob_gs.modifiers.new('Auto Smooth', 'NODES')
_m.node_group = ng_auto_smooth
_gi = [s.identifier for s in ng_auto_smooth.interface.items_tree if s.item_type == 'SOCKET' and s.in_out == 'INPUT']
_m[_gi[1]] = 0.5236  # Angle
ob_fdbars.location = (-11.98, -0.4267, 2.674)
ob_fdbars.show_transparent = True
ob_fdbars.lineart.crease_threshold = 0.0
_m = ob_fdbars.modifiers.new('Auto Smooth', 'NODES')
_m.node_group = ng_auto_smooth
_gi = [s.identifier for s in ng_auto_smooth.interface.items_tree if s.item_type == 'SOCKET' and s.in_out == 'INPUT']
_m[_gi[1]] = 0.5236  # Angle
ob_fd_annun.location = (-11.98, -0.4267, 2.674)
ob_fd_annun.show_transparent = True
ob_fd_annun.lineart.crease_threshold = 0.0
_m = ob_fd_annun.modifiers.new('Auto Smooth', 'NODES')
_m.node_group = ng_auto_smooth
_gi = [s.identifier for s in ng_auto_smooth.interface.items_tree if s.item_type == 'SOCKET' and s.in_out == 'INPUT']
_m[_gi[1]] = 0.5236  # Angle
ob_dmetxt.location = (-11.98, -0.4267, 2.674)
ob_dmetxt.show_transparent = True
ob_dmetxt.lineart.crease_threshold = 0.0
_m = ob_dmetxt.modifiers.new('Auto Smooth', 'NODES')
_m.node_group = ng_auto_smooth
_gi = [s.identifier for s in ng_auto_smooth.interface.items_tree if s.item_type == 'SOCKET' and s.in_out == 'INPUT']
_m[_gi[1]] = 0.5236  # Angle
ob_dmedecimal.location = (-11.98, -0.4267, 2.674)
ob_dmedecimal.show_transparent = True
ob_dmedecimal.lineart.crease_threshold = 0.0
_m = ob_dmedecimal.modifiers.new('Auto Smooth', 'NODES')
_m.node_group = ng_auto_smooth
_gi = [s.identifier for s in ng_auto_smooth.interface.items_tree if s.item_type == 'SOCKET' and s.in_out == 'INPUT']
_m[_gi[1]] = 0.5236  # Angle
ob_dme100.location = (-11.98, -0.4267, 2.674)
ob_dme100.show_transparent = True
ob_dme100.lineart.crease_threshold = 0.0
_m = ob_dme100.modifiers.new('Auto Smooth', 'NODES')
_m.node_group = ng_auto_smooth
_gi = [s.identifier for s in ng_auto_smooth.interface.items_tree if s.item_type == 'SOCKET' and s.in_out == 'INPUT']
_m[_gi[1]] = 0.5236  # Angle
ob_dme10.location = (-11.98, -0.4267, 2.674)
ob_dme10.show_transparent = True
ob_dme10.lineart.crease_threshold = 0.0
_m = ob_dme10.modifiers.new('Auto Smooth', 'NODES')
_m.node_group = ng_auto_smooth
_gi = [s.identifier for s in ng_auto_smooth.interface.items_tree if s.item_type == 'SOCKET' and s.in_out == 'INPUT']
_m[_gi[1]] = 0.5236  # Angle
ob_dme1.location = (-11.98, -0.4267, 2.674)
ob_dme1.show_transparent = True
ob_dme1.lineart.crease_threshold = 0.0
_m = ob_dme1.modifiers.new('Auto Smooth', 'NODES')
_m.node_group = ng_auto_smooth
_gi = [s.identifier for s in ng_auto_smooth.interface.items_tree if s.item_type == 'SOCKET' and s.in_out == 'INPUT']
_m[_gi[1]] = 0.5236  # Angle
ob_dme_1.location = (-11.98, -0.4267, 2.674)
ob_dme_1.show_transparent = True
ob_dme_1.lineart.crease_threshold = 0.0
_m = ob_dme_1.modifiers.new('Auto Smooth', 'NODES')
_m.node_group = ng_auto_smooth
_gi = [s.identifier for s in ng_auto_smooth.interface.items_tree if s.item_type == 'SOCKET' and s.in_out == 'INPUT']
_m[_gi[1]] = 0.5236  # Angle
ob_asribbon.location = (-11.98, -0.4267, 2.674)
ob_asribbon.show_transparent = True
ob_asribbon.lineart.crease_threshold = 0.0
_m = ob_asribbon.modifiers.new('Auto Smooth', 'NODES')
_m.node_group = ng_auto_smooth
_gi = [s.identifier for s in ng_auto_smooth.interface.items_tree if s.item_type == 'SOCKET' and s.in_out == 'INPUT']
_m[_gi[1]] = 0.5236  # Angle
ob_as_alt.location = (-11.98, -0.4267, 2.674)
ob_as_alt.show_transparent = True
ob_as_alt.lineart.crease_threshold = 0.0
_m = ob_as_alt.modifiers.new('Auto Smooth', 'NODES')
_m.node_group = ng_auto_smooth
_gi = [s.identifier for s in ng_auto_smooth.interface.items_tree if s.item_type == 'SOCKET' and s.in_out == 'INPUT']
_m[_gi[1]] = 0.5236  # Angle
ob_as100.location = (-11.98, -0.4267, 2.674)
ob_as100.show_transparent = True
ob_as100.lineart.crease_threshold = 0.0
_m = ob_as100.modifiers.new('Auto Smooth', 'NODES')
_m.node_group = ng_auto_smooth
_gi = [s.identifier for s in ng_auto_smooth.interface.items_tree if s.item_type == 'SOCKET' and s.in_out == 'INPUT']
_m[_gi[1]] = 0.5236  # Angle
ob_as10.location = (-11.98, -0.4267, 2.674)
ob_as10.show_transparent = True
ob_as10.lineart.crease_threshold = 0.0
_m = ob_as10.modifiers.new('Auto Smooth', 'NODES')
_m.node_group = ng_auto_smooth
_gi = [s.identifier for s in ng_auto_smooth.interface.items_tree if s.item_type == 'SOCKET' and s.in_out == 'INPUT']
_m[_gi[1]] = 0.5236  # Angle
ob_as1.location = (-11.98, -0.4267, 2.674)
ob_as1.show_transparent = True
ob_as1.lineart.crease_threshold = 0.0
_m = ob_as1.modifiers.new('Auto Smooth', 'NODES')
_m.node_group = ng_auto_smooth
_gi = [s.identifier for s in ng_auto_smooth.interface.items_tree if s.item_type == 'SOCKET' and s.in_out == 'INPUT']
_m[_gi[1]] = 0.5236  # Angle
ob_ap_annun.location = (-11.98, -0.4267, 2.674)
ob_ap_annun.show_transparent = True
ob_ap_annun.lineart.crease_threshold = 0.0
_m = ob_ap_annun.modifiers.new('Auto Smooth', 'NODES')
_m.node_group = ng_auto_smooth
_gi = [s.identifier for s in ng_auto_smooth.interface.items_tree if s.item_type == 'SOCKET' and s.in_out == 'INPUT']
_m[_gi[1]] = 0.5236  # Angle
ob_alttext_004.location = (-11.98, -0.4267, 2.674)
ob_alttext_004.show_transparent = True
ob_alttext_004.lineart.crease_threshold = 0.0
_m = ob_alttext_004.modifiers.new('Auto Smooth', 'NODES')
_m.node_group = ng_auto_smooth
_gi = [s.identifier for s in ng_auto_smooth.interface.items_tree if s.item_type == 'SOCKET' and s.in_out == 'INPUT']
_m[_gi[1]] = 0.5236  # Angle
ob_alttext_003.location = (-11.98, -0.4267, 2.674)
ob_alttext_003.show_transparent = True
ob_alttext_003.lineart.crease_threshold = 0.0
_m = ob_alttext_003.modifiers.new('Auto Smooth', 'NODES')
_m.node_group = ng_auto_smooth
_gi = [s.identifier for s in ng_auto_smooth.interface.items_tree if s.item_type == 'SOCKET' and s.in_out == 'INPUT']
_m[_gi[1]] = 0.5236  # Angle
ob_alttext_002.location = (-11.98, -0.4267, 2.674)
ob_alttext_002.show_transparent = True
ob_alttext_002.lineart.crease_threshold = 0.0
_m = ob_alttext_002.modifiers.new('Auto Smooth', 'NODES')
_m.node_group = ng_auto_smooth
_gi = [s.identifier for s in ng_auto_smooth.interface.items_tree if s.item_type == 'SOCKET' and s.in_out == 'INPUT']
_m[_gi[1]] = 0.5236  # Angle
ob_alttext_001.location = (-11.98, -0.4267, 2.674)
ob_alttext_001.show_transparent = True
ob_alttext_001.lineart.crease_threshold = 0.0
_m = ob_alttext_001.modifiers.new('Auto Smooth', 'NODES')
_m.node_group = ng_auto_smooth
_gi = [s.identifier for s in ng_auto_smooth.interface.items_tree if s.item_type == 'SOCKET' and s.in_out == 'INPUT']
_m[_gi[1]] = 0.5236  # Angle
ob_alttext.location = (-11.98, -0.4267, 2.674)
ob_alttext.show_transparent = True
ob_alttext.lineart.crease_threshold = 0.0
_m = ob_alttext.modifiers.new('Auto Smooth', 'NODES')
_m.node_group = ng_auto_smooth
_gi = [s.identifier for s in ng_auto_smooth.interface.items_tree if s.item_type == 'SOCKET' and s.in_out == 'INPUT']
_m[_gi[1]] = 0.5236  # Angle
ob_altribbon10000.location = (-11.98, -0.4267, 2.674)
ob_altribbon10000.show_transparent = True
ob_altribbon10000.lineart.crease_threshold = 0.0
_m = ob_altribbon10000.modifiers.new('Auto Smooth', 'NODES')
_m.node_group = ng_auto_smooth
_gi = [s.identifier for s in ng_auto_smooth.interface.items_tree if s.item_type == 'SOCKET' and s.in_out == 'INPUT']
_m[_gi[1]] = 0.5236  # Angle
ob_altribbon1000.location = (-11.98, -0.4267, 2.674)
ob_altribbon1000.show_transparent = True
ob_altribbon1000.lineart.crease_threshold = 0.0
_m = ob_altribbon1000.modifiers.new('Auto Smooth', 'NODES')
_m.node_group = ng_auto_smooth
_gi = [s.identifier for s in ng_auto_smooth.interface.items_tree if s.item_type == 'SOCKET' and s.in_out == 'INPUT']
_m[_gi[1]] = 0.5236  # Angle
ob_altribbon.location = (-11.98, -0.4267, 2.674)
ob_altribbon.show_transparent = True
ob_altribbon.lineart.crease_threshold = 0.0
_m = ob_altribbon.modifiers.new('Auto Smooth', 'NODES')
_m.node_group = ng_auto_smooth
_gi = [s.identifier for s in ng_auto_smooth.interface.items_tree if s.item_type == 'SOCKET' and s.in_out == 'INPUT']
_m[_gi[1]] = 0.5236  # Angle
ob_alt10000.location = (-11.98, -0.4267, 2.674)
ob_alt10000.show_transparent = True
ob_alt10000.lineart.crease_threshold = 0.0
_m = ob_alt10000.modifiers.new('Auto Smooth', 'NODES')
_m.node_group = ng_auto_smooth
_gi = [s.identifier for s in ng_auto_smooth.interface.items_tree if s.item_type == 'SOCKET' and s.in_out == 'INPUT']
_m[_gi[1]] = 0.5236  # Angle
ob_alt1000.location = (-11.98, -0.4267, 2.674)
ob_alt1000.show_transparent = True
ob_alt1000.lineart.crease_threshold = 0.0
_m = ob_alt1000.modifiers.new('Auto Smooth', 'NODES')
_m.node_group = ng_auto_smooth
_gi = [s.identifier for s in ng_auto_smooth.interface.items_tree if s.item_type == 'SOCKET' and s.in_out == 'INPUT']
_m[_gi[1]] = 0.5236  # Angle
ob_alt100.location = (-11.98, -0.4267, 2.674)
ob_alt100.show_transparent = True
ob_alt100.lineart.crease_threshold = 0.0
_m = ob_alt100.modifiers.new('Auto Smooth', 'NODES')
_m.node_group = ng_auto_smooth
_gi = [s.identifier for s in ng_auto_smooth.interface.items_tree if s.item_type == 'SOCKET' and s.in_out == 'INPUT']
_m[_gi[1]] = 0.5236  # Angle
ob_alt10.location = (-11.98, -0.4267, 2.674)
ob_alt10.show_transparent = True
ob_alt10.lineart.crease_threshold = 0.0
_m = ob_alt10.modifiers.new('Auto Smooth', 'NODES')
_m.node_group = ng_auto_smooth
_gi = [s.identifier for s in ng_auto_smooth.interface.items_tree if s.item_type == 'SOCKET' and s.in_out == 'INPUT']
_m[_gi[1]] = 0.5236  # Angle
ob_alt1.location = (-11.98, -0.4267, 2.674)
ob_alt1.show_transparent = True
ob_alt1.lineart.crease_threshold = 0.0
_m = ob_alt1.modifiers.new('Auto Smooth', 'NODES')
_m.node_group = ng_auto_smooth
_gi = [s.identifier for s in ng_auto_smooth.interface.items_tree if s.item_type == 'SOCKET' and s.in_out == 'INPUT']
_m[_gi[1]] = 0.5236  # Angle

# ---- collection membership
col_collection_3.objects.link(ob_wptxt)
col_collection_3.objects.link(ob_wpdecimal)
col_collection_3.objects.link(ob_wp100)
col_collection_3.objects.link(ob_wp10)
col_collection_3.objects.link(ob_wp1)
col_collection_3.objects.link(ob_wp_1)
col_collection_3.objects.link(ob_vstext)
col_collection_3.objects.link(ob_vs1000)
col_collection_3.objects.link(ob_vs100)
col_collection_3.objects.link(ob_vs10)
col_collection_3.objects.link(ob_vs1)
col_collection_3.objects.link(ob_vs_b)
col_collection_3.objects.link(ob_vs_a)
col_collection_3.objects.link(ob_vs_1000)
col_collection_3.objects.link(ob_vs_100)
col_collection_3.objects.link(ob_vs_10)
col_collection_3.objects.link(ob_vnav_annun)
col_collection_3.objects.link(ob_vector_002)
col_collection_3.objects.link(ob_vector_001)
col_collection_3.objects.link(ob_vector)
col_collection_3.objects.link(ob_roll_ptr)
col_collection_3.objects.link(ob_roll)
col_collection_3.objects.link(ob_ratape)
col_collection_3.objects.link(ob_ptc20)
col_collection_3.objects.link(ob_ptc15)
col_collection_3.objects.link(ob_ptc10)
col_collection_3.objects.link(ob_ptc05)
col_collection_3.objects.link(ob_ptc00)
col_collection_3.objects.link(ob_ptc_20)
col_collection_3.objects.link(ob_ptc_15)
col_collection_3.objects.link(ob_ptc_10)
col_collection_3.objects.link(ob_ptc_05)
col_collection_3.objects.link(ob_pointer)
col_collection_3.objects.link(ob_pfdhdg_001)
col_collection_3.objects.link(ob_pfdhdg)
col_collection_3.objects.link(ob_nav1off)
col_collection_3.objects.link(ob_nav1)
col_collection_3.objects.link(ob_nav)
col_collection_3.objects.link(ob_mach_004)
col_collection_3.objects.link(ob_mach_003)
col_collection_3.objects.link(ob_mach_002)
col_collection_3.objects.link(ob_lnav_annun)
col_collection_3.objects.link(ob_line)
col_collection_3.objects.link(ob_inhg01_003)
col_collection_3.objects.link(ob_inhg01_002)
col_collection_3.objects.link(ob_inhg01_001)
col_collection_3.objects.link(ob_inhg01)
col_collection_3.objects.link(ob_inhg)
col_collection_3.objects.link(ob_ils)
col_collection_3.objects.link(ob_ias100)
col_collection_3.objects.link(ob_ias10)
col_collection_3.objects.link(ob_ias1)
col_collection_3.objects.link(ob_headingribbon)
col_collection_3.objects.link(ob_hdgtext)
col_collection_3.objects.link(ob_hdgface)
col_collection_3.objects.link(ob_hdg100)
col_collection_3.objects.link(ob_hdg10)
col_collection_3.objects.link(ob_hdg1)
col_collection_3.objects.link(ob_gs)
col_collection_3.objects.link(ob_fdbars)
col_collection_3.objects.link(ob_fd_annun)
col_collection_3.objects.link(ob_dmetxt)
col_collection_3.objects.link(ob_dmedecimal)
col_collection_3.objects.link(ob_dme100)
col_collection_3.objects.link(ob_dme10)
col_collection_3.objects.link(ob_dme1)
col_collection_3.objects.link(ob_dme_1)
col_collection_3.objects.link(ob_asribbon)
col_collection_3.objects.link(ob_as_alt)
col_collection_3.objects.link(ob_as100)
col_collection_3.objects.link(ob_as10)
col_collection_3.objects.link(ob_as1)
col_collection_3.objects.link(ob_ap_annun)
col_collection_3.objects.link(ob_alttext_004)
col_collection_3.objects.link(ob_alttext_003)
col_collection_3.objects.link(ob_alttext_002)
col_collection_3.objects.link(ob_alttext_001)
col_collection_3.objects.link(ob_alttext)
col_collection_3.objects.link(ob_altribbon10000)
col_collection_3.objects.link(ob_altribbon1000)
col_collection_3.objects.link(ob_altribbon)
col_collection_3.objects.link(ob_alt10000)
col_collection_3.objects.link(ob_alt1000)
col_collection_3.objects.link(ob_alt100)
col_collection_3.objects.link(ob_alt10)
col_collection_3.objects.link(ob_alt1)

# ---- scene / render settings (as saved in the file)
scene.frame_start = 1; scene.frame_end = 250; scene.frame_set(1)
scene.render.engine = 'BLENDER_EEVEE_NEXT'
scene.render.resolution_percentage = 50
scene.render.dither_intensity = 0.0
scene.cycles.use_denoising = False
scene.cycles.samples = 10
scene.cycles.sampling_pattern = 'TABULATED_SOBOL'
scene.cycles.light_sampling_threshold = 0.0
scene.cycles.use_adaptive_sampling = False
scene.cycles.use_light_tree = False
scene.cycles.blur_glossy = 0.0
scene.cycles.pixel_filter_type = 'GAUSSIAN'
scene.cycles.sample_clamp_indirect = 0.0
scene.view_settings.view_transform = 'Standard'
bpy.context.view_layer.update()

# ---- added for rendering (the .blend has no active camera and no usable light): camera, sun
cam_auto = bpy.data.cameras.new('AutoCamera')
cam_auto.lens = 50.0
cam_auto.sensor_width = 36.0
cam_auto.clip_end = 1000.0
ob_auto_camera = bpy.data.objects.new('AutoCamera', cam_auto)
scene.collection.objects.link(ob_auto_camera)
ob_auto_camera.location = (-11.6321, -0.849981, 2.9561)
ob_auto_camera.rotation_euler = (1.09748, -7.21219e-08, 0.694738)
scene.camera = ob_auto_camera
light_auto_sun = bpy.data.lights.new('AutoSun', 'SUN')
light_auto_sun.energy = 3.0
light_auto_sun.angle = 0.0523599
ob_auto_sun = bpy.data.objects.new('AutoSun', light_auto_sun)
scene.collection.objects.link(ob_auto_sun)
ob_auto_sun.rotation_euler = (0.872665, 0.174533, 0.523599)
bpy.context.view_layer.update()
